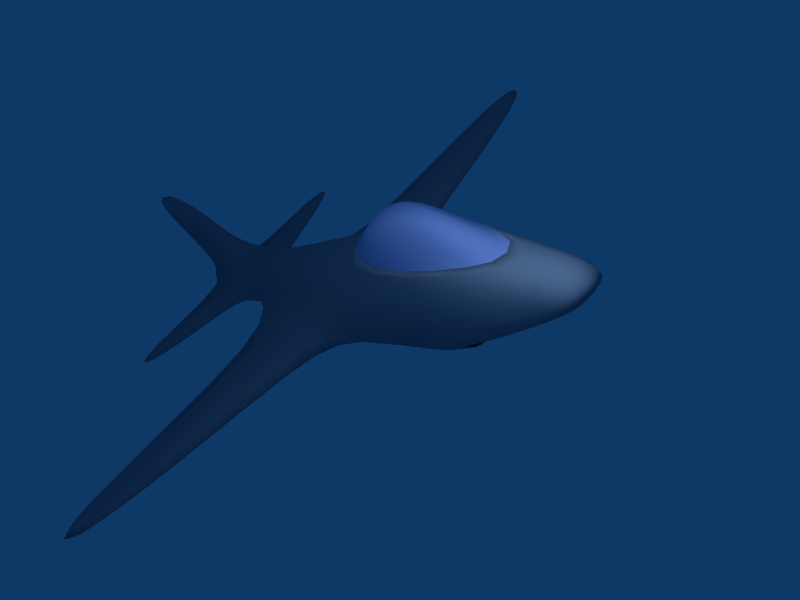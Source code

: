 # Source: jet.blend  (saved by Blender 2.46.0; exported with 4.5.12 LTS)
import bpy
from mathutils import Matrix  # noqa: F401  (used for matrix-valued properties, if any)

bpy.ops.wm.read_factory_settings(use_empty=True)
scene = bpy.context.scene
scene.name = 'Scene'

# ---- collections
col_collection_1 = bpy.data.collections.new('Collection 1'); scene.collection.children.link(col_collection_1)

# ---- materials (node trees are filled in below, after node groups)
mat_bodypaint = bpy.data.materials.new('BodyPaint')
mat_bodypaint.alpha_threshold = 0.0
mat_bodypaint.diffuse_color = (0.502, 0.5373, 0.5961, 1.0)
mat_bodypaint.roughness = 0.5
mat_bodypaint.specular_intensity = 1.266
mat_bodypaint.line_color = (0.0, 0.0, 0.0, 1.0)
mat_material = bpy.data.materials.new('Material')
mat_material.alpha_threshold = 0.0
mat_material.roughness = 0.5
mat_material.line_color = (0.0, 0.0, 0.0, 1.0)
mat_glass = bpy.data.materials.new('Glass')
mat_glass.alpha_threshold = 0.0
mat_glass.diffuse_color = (0.5882, 0.6431, 0.8549, 1.0)
mat_glass.roughness = 0.5
mat_glass.line_color = (0.0, 0.0, 0.0, 0.573)

# ---- material node trees

# ---- world
world_world = bpy.data.worlds.new('World'); scene.world = world_world
world_world.color = (0.05656, 0.2208, 0.4)
world_world.use_sun_shadow = False
world_world.sun_shadow_jitter_overblur = 0.0
world_world.cycles.sampling_method = 'MANUAL'
world_world.cycles.sample_map_resolution = 256

# ---- cameras
cam_camera = bpy.data.cameras.new('Camera')
cam_camera.passepartout_alpha = 0.2
cam_camera.clip_end = 100.0
cam_camera.lens = 35.0
cam_camera.ortho_scale = 7.314
cam_camera.show_passepartout = False
cam_camera.show_safe_areas = True
cam_camera.dof.focus_distance = 0.0
cam_camera.dof.aperture_fstop = 128.0

# ---- lights
light_spot = bpy.data.lights.new('Spot', 'POINT')
light_spot.transmission_factor = 0.0
light_spot.cutoff_distance = 30.0
light_spot.energy = 431.3
light_spot.shadow_buffer_clip_start = 1.001
light_spot.shadow_soft_size = 1.0
light_spot.shadow_maximum_resolution = 0.006
light_spot.use_absolute_resolution = True
light_spot.cycles.use_multiple_importance_sampling = False

# ---- meshes
me_cube = bpy.data.meshes.new('Cube')
me_cube.from_pydata([(9.436, -0.3641, 9.054e-07), (9.268, -0.2139, 9.111e-07), (9.294, -0.346, 0.2369), (9.446, -0.4845, 8.857e-07), (9.095, -0.2137, 0.2344), (9.356, -0.479, 0.2393), (-6.999, -0.04543, -8.881e-07), (-7.006, -0.06305, 0.1714), (-8.398, 0.08822, -1.088e-06), (-5.496, -0.1838, -6.864e-07), (-5.533, -0.2089, 0.1841), (-8.396, 0.08784, 0.1718), (0.0763, -0.6754, -3.051e-08), (0.07312, -0.7273, 0.2293), (-1.917, -0.5022, -2.504e-07), (2.008, -0.84, 1.626e-07), (2.082, -0.8846, 0.291), (-1.966, -0.5458, 0.2066), (-0.4331, 0.7516, 1.169e-07), (-2.084, 0.8212, -7.655e-08), (-0.4422, 0.7086, 0.2801), (1.204, 0.7197, 2.976e-07), (-2.18, 0.7664, 0.2564), (1.284, 0.6692, 0.3349), (6.807, -0.3377, 0.7512), (6.584, -0.1037, 0.7488), (5.572, -0.3454, 0.8833), (6.968, -0.5607, 0.7418), (7.91, -0.3388, 0.5946), (7.711, -0.1536, 0.5926), (5.278, -0.04403, 0.8736), (5.733, -0.6278, 0.8614), (8.039, -0.5185, 0.5934), (-5.139, 1.488, -4.124e-07), (-4.493, 1.174, -3.546e-07), (-5.572, 1.834, -4.415e-07), (-5.273, 1.467, 0.1571), (-4.65, 1.15, 0.1959), (-5.69, 1.782, 0.1456), (-7.23, 1.231, 0.3896), (-7.143, 1.01, 0.4524), (-6.387, 1.299, 0.3887), (-7.337, 1.507, 0.3415), (-8.069, 1.162, 0.3429), (-8.212, 0.9793, 0.3834), (-6.056, 1.009, 0.4766), (-6.631, 1.608, 0.3338), (-8.043, 1.412, 0.3061), (-9.241, 1.072, -1.075e-06), (-9.47, 0.9511, -1.124e-06), (-9.129, 1.076, 0.1603), (-9.102, 1.279, -1.022e-06), (-9.404, 0.9434, 0.17), (-8.984, 1.291, 0.1486), (-9.162, 3.165, -7.018e-07), (-9.071, 3.165, 0.1188), (-7.807, 2.689, 0.2701), (-7.634, 2.26, 0.2873), (-7.261, 2.674, 0.2654), (-7.964, 3.077, 0.2454), (-8.3, 2.706, 0.2448), (-8.258, 2.212, 0.2595), (-7.047, 2.309, 0.2824), (-7.475, 3.003, 0.2398), (-8.329, 3.165, 0.2241), (-6.449, 2.659, -4.637e-07), (-6.166, 2.397, -4.659e-07), (-6.766, 2.911, -4.606e-07), (-6.537, 2.656, 0.1454), (-6.264, 2.382, 0.1485), (-6.836, 2.909, 0.1345), (-8.189, 3.63, -5.046e-07), (-8.67, 3.71, -5.479e-07), (-8.164, 3.568, 0.1325), (-7.657, 3.425, -4.769e-07), (-8.613, 3.631, 0.1242), (-7.668, 3.388, 0.1291), (-5.106, 0.2447, 0.8793), (-4.678, 0.146, 0.7614), (-5.215, 0.4004, 0.8739), (-5.488, 0.2915, 1.107), (-5.205, 0.1063, 0.8609), (-4.718, -0.04295, 0.7293), (-4.756, 0.3642, 0.7494), (-5.594, 0.4329, 1.102), (-5.594, 0.1626, 1.095), (-7.036, 0.6718, 0.7525), (-7.038, 0.7664, 0.6146), (-7.834, 0.674, 0.6933), (-7.085, 0.657, 0.9823), (-6.233, 0.6285, 0.806), (-5.969, 0.6968, 0.67), (-8.088, 0.7759, 0.5393), (-7.725, 0.6499, 0.9283), (-6.446, 0.6278, 1.036), (-7.029, 0.07752, 0.7241), (-7.012, -0.02182, 0.5484), (-6.221, 0.01811, 0.7766), (-7.085, 0.1131, 0.971), (-7.832, 0.1723, 0.6749), (-8.078, 0.1163, 0.4975), (-5.921, -0.1276, 0.6093), (-6.446, 0.0675, 1.022), (-7.725, 0.1951, 0.9207), (-8.946, 0.4897, 0.6151), (-9.317, 0.5271, 0.4728), (-8.841, 0.3905, 0.6189), (-8.683, 0.4786, 0.8463), (-8.841, 0.5759, 0.6208), (-9.255, 0.6436, 0.4667), (-9.255, 0.4012, 0.4655), (-8.577, 0.39, 0.8542), (-8.577, 0.5548, 0.8557), (-8.668, 0.4437, 3.047), (-8.609, 0.3978, 3.048), (-8.609, 0.4858, 3.048), (-7.697, 0.223, 2.534), (-7.431, 0.1861, 1.902), (-7.328, 0.1947, 2.566), (-7.957, 0.262, 3.045), (-6.987, 0.1521, 1.95), (-7.645, 0.2394, 3.128), (-8.233, 0.3017, 3.047), (-7.697, 0.5962, 2.534), (-7.431, 0.6254, 1.904), (-7.957, 0.5598, 3.045), (-7.328, 0.5901, 2.567), (-6.987, 0.6153, 1.953), (-8.233, 0.5472, 3.047), (-7.645, 0.5553, 3.128), (-6.791, 0.3668, 2.64), (-6.322, 0.3506, 2.024), (-6.846, 0.468, 2.624), (-7.246, 0.3781, 3.219), (-6.846, 0.2713, 2.623), (-6.396, 0.2399, 2.016), (-6.396, 0.4687, 2.017), (-7.269, 0.4592, 3.174), (-7.269, 0.3008, 3.174), (-8.344, 0.4158, 4.01), (-8.301, 0.4654, 3.912), (-8.561, 0.4229, 3.881), (-8.301, 0.3564, 3.912), (-8.041, 0.4015, 3.944), (-8.011, 0.457, 3.85), (-8.509, 0.4692, 3.79), (-8.509, 0.3756, 3.79), (-8.011, 0.3418, 3.85), (2.484, -0.4748, 1.271), (3.341, -0.418, 1.088), (2.217, -0.2422, 1.275), (1.774, -0.524, 1.65), (2.42, -0.6891, 1.243), (3.365, -0.6946, 1.056), (3.012, -0.1184, 1.081), (1.572, -0.3354, 1.659), (1.681, -0.6981, 1.625), (-0.4633, 0.1114, 1.148), (-0.4431, 0.3053, 0.8843), (-1.571, 0.1053, 1.09), (-0.5232, -0.04632, 1.574), (0.6569, 0.06789, 1.207), (1.042, 0.257, 0.9644), (-1.924, 0.3212, 0.8265), (-1.382, -0.06118, 1.524), (0.3464, -0.08064, 1.618), (-0.1934, -0.7791, 1.066), (-0.05227, -0.7675, 0.8097), (1.0, -0.8501, 1.132), (-0.3592, -0.7841, 1.49), (-1.394, -0.6546, 1.013), (-1.676, -0.6114, 0.755), (1.588, -0.8756, 0.8989), (0.5432, -0.8368, 1.54), (-1.273, -0.6822, 1.446), (-3.089, -0.1998, 0.9884), (-3.631, -0.07168, 0.7872), (-2.92, -0.3492, 0.9755), (-2.656, -0.3064, 1.414), (-2.956, -0.06026, 1.009), (-3.564, 0.1219, 0.7899), (-3.509, -0.2543, 0.7588), (-2.498, -0.4274, 1.405), (-2.52, -0.1999, 1.439), (-2.141, -0.3998, 4.653), (-2.064, -0.4812, 4.652), (-2.096, -0.3807, 5.948), (-2.065, -0.327, 4.653), (-2.032, -0.4565, 5.857), (-2.032, -0.3155, 5.871), (-1.016, -0.7059, 4.69), (-0.783, -0.7501, 3.358), (-0.5611, -0.7353, 4.691), (-1.225, -0.6448, 5.97), (-1.379, -0.6444, 4.653), (-1.375, -0.6769, 3.332), (-0.2178, -0.7865, 3.387), (-0.8511, -0.668, 5.899), (-1.571, -0.5973, 5.868), (-1.024, -0.2065, 4.739), (-0.8158, -0.1983, 3.423), (-1.379, -0.2239, 4.653), (-1.225, -0.2062, 6.001), (-0.571, -0.2238, 4.737), (-0.2572, -0.2176, 3.449), (-1.376, -0.2158, 3.394), (-1.571, -0.2222, 5.899), (-0.8511, -0.225, 5.93), (0.09985, -0.5126, 4.766), (0.6054, -0.5438, 3.459), (0.02774, -0.387, 4.751), (-0.3531, -0.4703, 6.022), (0.0332, -0.6321, 4.731), (0.5227, -0.6765, 3.441), (0.5008, -0.4018, 3.467), (-0.39, -0.3658, 5.941), (-0.39, -0.5747, 5.927), (-1.52, -0.3698, 7.857), (-1.487, -0.2826, 7.651), (-1.807, -0.3591, 7.635), (-1.487, -0.4695, 7.644), (-1.166, -0.393, 7.66), (-1.149, -0.3058, 7.466), (-1.762, -0.284, 7.442), (-1.762, -0.4476, 7.435), (-1.149, -0.4903, 7.459), (4.057, 0.7706, 5.584e-07), (3.498, 0.7368, 5.216e-07), (4.2, 0.7886, 0.3312), (4.408, 0.9153, 5.876e-07), (3.655, 0.715, 0.3628), (4.535, 0.8574, 0.3212), (6.325, 0.3849, 0.664), (6.327, 0.2639, 0.7033), (7.201, 0.2555, 0.5386), (6.324, 0.4916, 0.6205), (5.416, 0.5261, 0.7084), (5.188, 0.4013, 0.7743), (7.333, 0.1464, 0.5659), (7.091, 0.3583, 0.5025), (5.557, 0.6314, 0.6581), (8.489, 0.07552, 8.656e-07), (8.742, -0.008164, 8.824e-07), (8.241, 0.1666, 8.506e-07), (8.346, 0.09095, 0.2103), (8.585, 0.003024, 0.2217), (8.113, 0.185, 0.1962), (7.052, -0.8826, 0.6896), (7.088, -0.8431, 0.7141), (6.54, -0.9483, 0.7374), (7.468, -0.8535, 0.6039), (7.85, -0.7757, 0.5939), (6.185, -0.9336, 0.7939), (6.886, -0.9266, 0.6273), (8.191, -0.7773, 6.825e-07), (8.885, -0.6896, 7.818e-07), (8.114, -0.7876, 0.26), (7.343, -0.8582, 5.65e-07), (8.77, -0.7013, 0.2508), (7.304, -0.8682, 0.2692), (5.91, -1.104, 0.7164), (5.716, -1.051, 0.7776), (5.74, -1.133, 0.6903), (6.123, -1.101, 0.6812), (6.165, -1.05, 0.6834), (6.073, -1.149, 0.6221), (5.453, -1.156, 4.062e-07), (5.994, -1.206, 4.037e-07), (5.488, -1.164, 0.2756), (4.727, -1.084, 3.812e-07), (6.003, -1.205, 0.2621), (4.82, -1.102, 0.3169), (9.335, -0.5679, 8.576e-07), (9.206, -0.6012, 0.2433), (8.862, -0.4938, 0.4234), (8.775, -0.3433, 0.4208), (8.576, -0.1912, 0.4171), (-9.744, 0.2413, 0.1788), (-9.744, 0.2195, -1.286e-06), (-9.744, 0.4155, 0.353), (-9.744, 0.5462, 0.3748), (-9.744, 0.6769, 0.353), (9.0, -0.09959, 8.985e-07), (8.834, -0.09359, 0.23), (-9.744, 0.8512, 0.1788), (-9.744, 0.873, -1.172e-06), (-8.315, 0.1052, 0.3444), (-7.012, -0.0508, 0.3841), (-5.656, -0.1885, 0.4389), (-8.282, 0.8538, 0.4436), (-7.078, 0.8518, 0.5281), (-5.847, 0.7902, 0.5771), (-3.824, -0.3338, -4.76e-07), (-3.884, -0.3647, 0.1993), (-3.515, 0.9529, -2.461e-07), (-3.669, 0.8959, 0.2372), (-4.147, -0.1499, 0.6964), (-4.191, 0.05218, 0.7363), (-4.208, 0.2842, 0.7232), (-1.929, -0.5695, 0.5327), (0.04349, -0.75, 0.5785), (2.039, -0.8937, 0.6743), (8.038, -0.6714, 0.5921), (7.063, -0.74, 0.7272), (5.892, -0.8407, 0.8257), (-2.205, 0.5529, 0.5948), (-0.4427, 0.5122, 0.6419), (1.314, 0.4648, 0.7274), (7.5, 0.01527, 0.5841), (6.393, 0.1079, 0.7332), (5.075, 0.2227, 0.836), (3.638, -0.9812, 3.071e-07), (3.764, -1.012, 0.3381), (2.593, 0.7175, 4.407e-07), (2.738, 0.6656, 0.3771), (4.482, -0.6843, 0.9627), (4.364, -0.3695, 0.9944), (4.013, -0.03037, 0.9801), (-5.885, 2.123, -4.606e-07), (-5.99, 2.09, 0.1474), (-5.156, 1.036, 0.4072), (-5.686, 1.375, 0.3185), (-6.043, 1.704, 0.272), (-6.835, 1.942, 0.3017), (-7.469, 1.846, 0.3077), (-8.218, 1.672, 0.277), (-9.041, 0.9473, 0.2843), (-8.753, 1.106, 0.262), (-8.631, 1.336, 0.2382), (-8.949, 1.671, 0.138), (-9.054, 1.67, -9.491e-07), (-8.821, 3.165, 0.1805), (-8.94, 3.524, 0.1158), (-9.021, 3.603, -6.085e-07), (-6.558, 2.352, 0.2383), (-6.806, 2.658, 0.2256), (-7.066, 2.93, 0.2041), (-8.51, 3.418, 0.1873), (-8.089, 3.383, 0.2029), (-7.63, 3.255, 0.1973), (-7.156, 3.164, -4.629e-07), (-7.2, 3.15, 0.1258), (-5.127, 0.5638, 0.7126), (-5.575, 0.5395, 0.8482), (-5.914, 0.5555, 1.079), (-5.965, 0.2044, 1.467), (-5.876, 0.3265, 1.478), (-5.965, 0.4581, 1.471), (-5.068, -0.1513, 0.6723), (-5.561, 0.01929, 0.8247), (-5.914, 0.07752, 1.066), (-8.9, 0.7326, 0.4785), (-8.484, 0.6402, 0.6441), (-8.257, 0.6135, 0.8829), (-6.676, 0.6286, 1.403), (-7.21, 0.6461, 1.272), (-7.743, 0.6305, 1.273), (-6.676, 0.1103, 1.396), (-7.21, 0.1499, 1.272), (-7.743, 0.2227, 1.273), (-8.898, 0.2845, 0.4665), (-8.483, 0.2831, 0.6372), (-8.257, 0.2938, 0.8792), (-8.455, 0.5363, 1.275), (-8.543, 0.4695, 1.275), (-8.455, 0.3931, 1.275), (-8.456, 0.3499, 3.049), (-8.618, 0.4741, 3.488), (-8.674, 0.4341, 3.558), (-8.618, 0.3919, 3.488), (-8.456, 0.5213, 3.049), (-6.618, 0.1644, 1.991), (-7.021, 0.2057, 2.592), (-7.387, 0.2478, 3.117), (-8.388, 0.3333, 3.515), (-8.171, 0.3056, 3.619), (-7.89, 0.2879, 3.576), (-8.388, 0.5116, 3.515), (-8.171, 0.5162, 3.619), (-7.89, 0.5109, 3.576), (-6.618, 0.5662, 1.993), (-7.021, 0.5504, 2.593), (-7.387, 0.5247, 3.117), (-7.66, 0.3254, 3.604), (-7.669, 0.3877, 3.68), (-7.66, 0.4522, 3.604), (2.279, 0.1309, 1.039), (1.61, -0.04375, 1.254), (1.09, -0.1738, 1.649), (1.074, -0.7007, 2.319), (1.164, -0.5516, 2.341), (1.019, -0.391, 2.35), (2.857, -0.8725, 0.9914), (1.95, -0.832, 1.196), (1.276, -0.8162, 1.588), (-3.073, 0.2712, 0.794), (-2.468, 0.04844, 1.041), (-2.093, -0.1156, 1.476), (0.05905, -0.179, 2.323), (-0.6363, -0.1541, 2.29), (-1.375, -0.1707, 2.183), (0.1574, -0.8206, 2.25), (-0.5543, -0.7764, 2.211), (-1.373, -0.6907, 2.184), (-2.942, -0.4322, 0.7373), (-2.378, -0.5027, 0.9803), (-2.038, -0.5553, 1.415), (-2.242, -0.2906, 2.184), (-2.354, -0.3789, 2.184), (-2.231, -0.4787, 2.185), (-1.838, -0.5649, 4.652), (-1.853, -0.5322, 5.772), (-1.952, -0.2986, 6.847), (-2.007, -0.3622, 6.998), (-1.952, -0.4385, 6.837), (-1.841, -0.2671, 4.653), (-1.853, -0.2622, 5.797), (0.2494, -0.768, 3.417), (-0.1834, -0.7161, 4.691), (-0.5422, -0.6501, 5.829), (-1.67, -0.5326, 6.844), (-1.388, -0.5663, 7.014), (-1.057, -0.5859, 6.87), (-1.67, -0.2343, 6.862), (-1.388, -0.2231, 7.031), (-1.057, -0.2446, 6.887), (0.2122, -0.2825, 3.465), (-0.1927, -0.2819, 4.728), (-0.5422, -0.2783, 5.854), (-0.7748, -0.5216, 6.885), (-0.7697, -0.4271, 7.047), (-0.7748, -0.3386, 6.894), (4.201, 0.5534, 0.6903), (4.649, 0.6653, 0.6159), (4.919, 0.7595, 0.5726), (8.116, 0.05679, 0.3946), (7.916, 0.1527, 0.3735), (7.729, 0.25, 0.3468), (8.425, -0.7292, 0.4379), (7.875, -0.8128, 0.452), (7.161, -0.892, 0.4694), (6.418, -0.9461, 0.2785), (6.417, -0.9358, 4.384e-07), (6.365, -0.9929, 0.6564), (6.43, -1.09, 0.6043), (6.435, -1.152, 0.5593), (6.441, -1.234, 0.2627), (6.442, -1.244, 3.874e-07), (5.079, -1.104, 0.6449), (5.587, -1.157, 0.5497), (6.029, -1.186, 0.4884), (8.768, -0.6275, 0.4281), (-9.744, 0.3066, 0.2877), (8.333, -0.05277, 0.4094), (-9.744, 0.7858, 0.2877), (-4.041, -0.3313, 0.5557), (-4.241, 0.613, 0.6035), (4.356, -0.9944, 0.8423), (3.324, 0.377, 0.8616), (-6.307, 2.028, 0.251), (-8.632, 1.671, 0.2178), (-8.774, 3.37, 0.163), (-7.289, 3.115, 0.1783), (-6.231, 0.1222, 1.44), (-6.231, 0.5689, 1.446), (-8.188, 0.5909, 1.274), (-8.188, 0.3099, 1.274), (-8.5, 0.5029, 3.345), (-8.5, 0.3583, 3.345), (-7.647, 0.2847, 3.448), (-7.647, 0.4977, 3.448), (0.741, -0.8024, 2.288), (0.648, -0.2548, 2.345), (-1.899, -0.2193, 2.183), (-1.871, -0.5845, 2.185), (-1.837, -0.2621, 6.534), (-1.837, -0.5013, 6.517), (-0.7896, -0.5886, 6.561), (-0.7896, -0.2832, 6.578), (6.421, -0.9769, 0.4678), (6.439, -1.203, 0.4441), (1.555e-14, 2.98e-08, -1.632e-07), (-8.218, 1.658, 1.429e-05), (-8.329, 3.151, 1.199e-05), (-8.258, 2.199, 1.354e-05), (-8.3, 2.692, 1.291e-05), (9.36, -0.2804, 9.09e-05), (9.137, -0.1518, 3.549e-05), (9.373, -0.3489, 0.1276), (9.049, -0.3324, 0.3506), (9.199, -0.2752, 0.2422), (9.186, -0.2061, 0.1229), (8.966, -0.1503, 0.2348), (8.842, -0.1908, 0.338), (9.453, -0.4221, 0.0001092), (9.402, -0.5327, 8.622e-05), (9.41, -0.4845, 0.1313), (9.333, -0.4129, 0.2476), (9.128, -0.4915, 0.3563), (9.29, -0.5469, 0.2515), (9.117, -0.6454, 3.565e-05), (8.828, -0.6992, 0.1256), (8.993, -0.6642, 0.2529), (9.275, -0.593, 0.1261), (8.993, -0.6264, 0.3452), (8.817, -0.5638, 0.4338), (8.82, -0.4181, 0.428), (8.676, -0.266, 0.4224), (8.92, -0.08987, 0.1187), (9.286, -0.2707, 0.1315), (8.949, -0.259, 0.3502), (9.055, -0.1437, 0.1232), (8.904, -0.1706, 0.2864), (9.403, -0.4154, 0.1383), (9.354, -0.5476, 0.1368), (9.096, -0.4111, 0.3635), (9.067, -0.5682, 0.3604), (9.058, -0.6612, 0.1301), (8.993, -0.6453, 0.299), (6.351, -0.8215, 0.4678), (6.295, -0.8375, 0.6564), (6.348, -0.7804, 4.384e-07), (6.348, -0.7907, 0.2785), (7.092, -0.7367, 0.4694), (7.805, -0.6574, 0.452), (7.235, -0.7129, 0.2692), (7.273, -0.7028, 5.65e-07), (8.044, -0.6322, 0.26), (8.121, -0.6219, 6.825e-07), (6.816, -0.7713, 0.6273), (7.398, -0.6981, 0.6039)], [], [(6, 9, 10, 7), (7, 10, 288, 287), (9, 292, 293, 10), (10, 293, 455, 288), (6, 7, 11, 8), (8, 11, 277, 278), (7, 287, 286, 11), (11, 286, 452, 277), (12, 15, 16, 13), (13, 16, 301, 300), (15, 311, 312, 16), (16, 312, 457, 301), (12, 13, 17, 14), (14, 17, 293, 292), (13, 300, 299, 17), (17, 299, 455, 293), (18, 19, 22, 20), (20, 22, 305, 306), (19, 294, 295, 22), (22, 295, 456, 305), (18, 20, 23, 21), (21, 23, 314, 313), (20, 306, 307, 23), (23, 307, 458, 314), (24, 28, 29, 25), (25, 29, 308, 309), (29, 276, 453, 308), (24, 25, 30, 26), (26, 30, 317, 316), (25, 309, 310, 30), (30, 310, 458, 317), (24, 26, 31, 27), (27, 31, 304, 303), (26, 316, 315, 31), (31, 315, 457, 304), (24, 27, 32, 28), (27, 303, 302, 32), (33, 36, 37, 34), (34, 37, 295, 294), (36, 321, 320, 37), (37, 320, 456, 295), (33, 35, 38, 36), (36, 38, 322, 321), (35, 318, 319, 38), (38, 319, 459, 322), (39, 43, 44, 40), (40, 44, 289, 290), (43, 327, 326, 44), (44, 326, 454, 289), (39, 40, 45, 41), (41, 45, 320, 321), (40, 290, 291, 45), (45, 291, 456, 320), (39, 41, 46, 42), (42, 46, 323, 324), (41, 321, 322, 46), (46, 322, 459, 323), (39, 42, 47, 43), (43, 47, 328, 327), (42, 324, 325, 47), (47, 325, 460, 328), (48, 49, 52, 50), (50, 52, 326, 327), (49, 285, 284, 52), (52, 284, 454, 326), (48, 50, 53, 51), (51, 53, 329, 330), (50, 327, 328, 53), (53, 328, 460, 329), (54, 55, 332, 333), (55, 331, 461, 332), (56, 60, 61, 57), (57, 61, 325, 324), (56, 57, 62, 58), (58, 62, 334, 335), (57, 324, 323, 62), (62, 323, 459, 334), (56, 58, 63, 59), (59, 63, 339, 338), (58, 335, 336, 63), (63, 336, 462, 339), (56, 59, 64, 60), (59, 338, 337, 64), (64, 337, 461, 331), (65, 68, 69, 66), (66, 69, 319, 318), (68, 335, 334, 69), (69, 334, 459, 319), (65, 67, 70, 68), (68, 70, 336, 335), (67, 340, 341, 70), (70, 341, 462, 336), (71, 72, 75, 73), (73, 75, 337, 338), (72, 333, 332, 75), (75, 332, 461, 337), (71, 73, 76, 74), (74, 76, 341, 340), (73, 338, 339, 76), (76, 339, 462, 341), (77, 81, 82, 78), (78, 82, 296, 297), (81, 349, 348, 82), (82, 348, 455, 296), (77, 78, 83, 79), (79, 83, 342, 343), (78, 297, 298, 83), (83, 298, 456, 342), (77, 79, 84, 80), (80, 84, 347, 346), (79, 343, 344, 84), (84, 344, 464, 347), (77, 80, 85, 81), (81, 85, 350, 349), (80, 346, 345, 85), (85, 345, 463, 350), (86, 90, 91, 87), (87, 91, 291, 290), (90, 343, 342, 91), (91, 342, 456, 291), (86, 87, 92, 88), (88, 92, 351, 352), (87, 290, 289, 92), (92, 289, 454, 351), (86, 88, 93, 89), (89, 93, 356, 355), (88, 352, 353, 93), (93, 353, 465, 356), (86, 89, 94, 90), (90, 94, 344, 343), (89, 355, 354, 94), (94, 354, 464, 344), (95, 99, 100, 96), (96, 100, 286, 287), (99, 361, 360, 100), (100, 360, 452, 286), (95, 96, 101, 97), (97, 101, 348, 349), (96, 287, 288, 101), (101, 288, 455, 348), (95, 97, 102, 98), (98, 102, 357, 358), (97, 349, 350, 102), (102, 350, 463, 357), (95, 98, 103, 99), (99, 103, 362, 361), (98, 358, 359, 103), (103, 359, 466, 362), (104, 108, 109, 105), (105, 109, 281, 280), (108, 352, 351, 109), (109, 351, 454, 281), (104, 105, 110, 106), (106, 110, 360, 361), (105, 280, 279, 110), (110, 279, 452, 360), (104, 106, 111, 107), (107, 111, 365, 364), (106, 361, 362, 111), (111, 362, 466, 365), (104, 107, 112, 108), (108, 112, 353, 352), (107, 364, 363, 112), (112, 363, 465, 353), (113, 114, 369, 368), (114, 366, 468, 369), (113, 368, 367, 115), (115, 367, 467, 370), (116, 117, 120, 118), (118, 120, 371, 372), (117, 358, 357, 120), (120, 357, 463, 371), (116, 118, 121, 119), (119, 121, 376, 375), (118, 372, 373, 121), (121, 373, 469, 376), (119, 375, 374, 122), (122, 374, 468, 366), (123, 126, 127, 124), (124, 127, 354, 355), (126, 381, 380, 127), (127, 380, 464, 354), (125, 128, 377, 378), (128, 370, 467, 377), (123, 125, 129, 126), (126, 129, 382, 381), (125, 378, 379, 129), (129, 379, 470, 382), (130, 134, 135, 131), (131, 135, 345, 346), (134, 372, 371, 135), (135, 371, 463, 345), (130, 131, 136, 132), (132, 136, 380, 381), (131, 346, 347, 136), (136, 347, 464, 380), (130, 132, 137, 133), (133, 137, 385, 384), (132, 381, 382, 137), (137, 382, 470, 385), (130, 133, 138, 134), (134, 138, 373, 372), (133, 384, 383, 138), (138, 383, 469, 373), (139, 143, 144, 140), (140, 144, 379, 378), (143, 384, 385, 144), (144, 385, 470, 379), (139, 140, 145, 141), (141, 145, 367, 368), (140, 378, 377, 145), (145, 377, 467, 367), (139, 141, 146, 142), (142, 146, 374, 375), (141, 368, 369, 146), (146, 369, 468, 374), (139, 142, 147, 143), (143, 147, 383, 384), (142, 375, 376, 147), (147, 376, 469, 383), (148, 152, 153, 149), (149, 153, 315, 316), (152, 393, 392, 153), (153, 392, 457, 315), (148, 149, 154, 150), (150, 154, 386, 387), (149, 316, 317, 154), (154, 317, 458, 386), (148, 150, 155, 151), (151, 155, 391, 390), (150, 387, 388, 155), (155, 388, 472, 391), (148, 151, 156, 152), (152, 156, 394, 393), (151, 390, 389, 156), (156, 389, 471, 394), (157, 161, 162, 158), (158, 162, 307, 306), (161, 387, 386, 162), (162, 386, 458, 307), (157, 158, 163, 159), (159, 163, 395, 396), (158, 306, 305, 163), (163, 305, 456, 395), (157, 159, 164, 160), (160, 164, 400, 399), (159, 396, 397, 164), (164, 397, 473, 400), (157, 160, 165, 161), (161, 165, 388, 387), (160, 399, 398, 165), (165, 398, 472, 388), (166, 170, 171, 167), (167, 171, 299, 300), (170, 405, 404, 171), (171, 404, 455, 299), (166, 167, 172, 168), (168, 172, 392, 393), (167, 300, 301, 172), (172, 301, 457, 392), (166, 168, 173, 169), (169, 173, 401, 402), (168, 393, 394, 173), (173, 394, 471, 401), (166, 169, 174, 170), (170, 174, 406, 405), (169, 402, 403, 174), (174, 403, 474, 406), (175, 179, 180, 176), (176, 180, 298, 297), (179, 396, 395, 180), (180, 395, 456, 298), (175, 176, 181, 177), (177, 181, 404, 405), (176, 297, 296, 181), (181, 296, 455, 404), (175, 177, 182, 178), (178, 182, 409, 408), (177, 405, 406, 182), (182, 406, 474, 409), (175, 178, 183, 179), (179, 183, 397, 396), (178, 408, 407, 183), (183, 407, 473, 397), (184, 185, 188, 186), (186, 188, 414, 413), (185, 410, 411, 188), (188, 411, 476, 414), (184, 186, 189, 187), (187, 189, 416, 415), (186, 413, 412, 189), (189, 412, 475, 416), (190, 194, 195, 191), (191, 195, 403, 402), (190, 191, 196, 192), (192, 196, 417, 418), (191, 402, 401, 196), (196, 401, 471, 417), (190, 192, 197, 193), (193, 197, 422, 421), (192, 418, 419, 197), (197, 419, 477, 422), (190, 193, 198, 194), (194, 198, 411, 410), (193, 421, 420, 198), (198, 420, 476, 411), (199, 203, 204, 200), (200, 204, 398, 399), (203, 427, 426, 204), (204, 426, 472, 398), (199, 200, 205, 201), (200, 399, 400, 205), (199, 201, 206, 202), (202, 206, 423, 424), (201, 415, 416, 206), (206, 416, 475, 423), (199, 202, 207, 203), (203, 207, 428, 427), (202, 424, 425, 207), (207, 425, 478, 428), (208, 212, 213, 209), (209, 213, 389, 390), (212, 418, 417, 213), (213, 417, 471, 389), (208, 209, 214, 210), (210, 214, 426, 427), (209, 390, 391, 214), (214, 391, 472, 426), (208, 210, 215, 211), (211, 215, 431, 430), (210, 427, 428, 215), (215, 428, 478, 431), (208, 211, 216, 212), (212, 216, 419, 418), (211, 430, 429, 216), (216, 429, 477, 419), (217, 221, 222, 218), (218, 222, 425, 424), (221, 430, 431, 222), (222, 431, 478, 425), (217, 218, 223, 219), (219, 223, 412, 413), (218, 424, 423, 223), (223, 423, 475, 412), (217, 219, 224, 220), (220, 224, 420, 421), (219, 413, 414, 224), (224, 414, 476, 420), (217, 220, 225, 221), (221, 225, 429, 430), (220, 421, 422, 225), (225, 422, 477, 429), (226, 227, 230, 228), (228, 230, 432, 433), (227, 313, 314, 230), (230, 314, 458, 432), (226, 228, 231, 229), (228, 433, 434, 231), (232, 236, 237, 233), (233, 237, 310, 309), (236, 433, 432, 237), (237, 432, 458, 310), (232, 233, 238, 234), (234, 238, 435, 436), (233, 309, 308, 238), (238, 308, 453, 435), (232, 234, 239, 235), (234, 436, 437, 239), (232, 235, 240, 236), (236, 240, 434, 433), (241, 244, 245, 242), (244, 436, 435, 245), (245, 435, 453, 283), (241, 243, 246, 244), (244, 246, 437, 436), (247, 250, 251, 248), (248, 251, 302, 303), (250, 439, 438, 251), (251, 438, 451, 302), (247, 248, 252, 249), (249, 252, 261), (248, 303, 304, 252), (252, 304, 457, 261), (247, 249, 253, 250), (250, 253, 440, 439), (249, 261, 443, 253), (253, 443, 479, 440), (256, 258, 438, 439), (254, 256, 259, 257), (257, 259, 441, 442), (256, 439, 440, 259), (259, 440, 479, 441), (260, 263, 264, 261), (261, 264, 443), (263, 444, 443, 264), (260, 261, 262), (262, 261, 448, 449), (261, 457, 448), (260, 262, 265, 263), (263, 265, 445, 444), (262, 449, 450, 265), (265, 450, 480, 445), (266, 267, 270, 268), (268, 270, 450, 449), (267, 447, 446, 270), (270, 446, 480, 450), (266, 268, 271, 269), (269, 271, 312, 311), (268, 449, 448, 271), (271, 448, 457, 312), (441, 481, 442), (441, 479, 481), (443, 481, 479), (443, 444, 481), (444, 445, 481), (445, 480, 481), (446, 481, 480), (446, 447, 481), (284, 285, 481), (284, 481, 454), (281, 454, 481), (280, 281, 481), (279, 280, 481), (279, 481, 452), (277, 452, 481), (277, 481, 278), (407, 408, 409), (407, 409, 474, 473), (400, 473, 474, 403), (195, 205, 400, 403), (194, 201, 205, 195), (194, 410, 415, 201), (185, 187, 415, 410), (184, 187, 185), (113, 115, 114), (114, 115, 370, 366), (122, 366, 370, 128), (119, 122, 128, 125), (116, 119, 125, 123), (116, 123, 124, 117), (117, 124, 355, 358), (355, 356, 359, 358), (356, 465, 466, 359), (363, 365, 466, 465), (363, 364, 365), (60, 64, 483, 485), (60, 485, 484, 61), (61, 484, 482, 325), (325, 482, 460), (329, 460, 482), (329, 482, 330), (54, 483, 55), (55, 483, 331), (64, 331, 483), (486, 1, 491, 509), (0, 486, 509, 488), (509, 491, 4, 490), (488, 509, 490, 2), (490, 4, 493, 510), (2, 490, 510, 489), (510, 493, 276, 507), (489, 510, 507, 275), (487, 282, 508, 511), (1, 487, 511, 491), (511, 508, 283, 492), (491, 511, 492, 4), (4, 492, 512, 493), (276, 493, 512, 453), (453, 512, 492, 283), (488, 2, 497, 513), (0, 488, 513, 494), (513, 497, 5, 496), (494, 513, 496, 3), (496, 5, 499, 514), (3, 496, 514, 495), (514, 499, 273, 503), (495, 514, 503, 272), (489, 275, 506, 515), (2, 489, 515, 497), (515, 506, 274, 498), (497, 515, 498, 5), (498, 274, 505, 516), (5, 498, 516, 499), (516, 505, 451, 504), (499, 516, 504, 273), (507, 29, 28), (275, 507, 28), (507, 276, 29), (506, 28, 32), (274, 506, 32), (506, 275, 28), (505, 32, 302), (451, 505, 302), (505, 274, 32), (508, 242, 245), (283, 508, 245), (508, 282, 242), (501, 256, 254), (255, 501, 254), (501, 258, 256), (500, 272, 503, 517), (255, 500, 517, 501), (517, 503, 273, 502), (501, 517, 502, 258), (273, 504, 518, 502), (258, 502, 518, 438), (438, 518, 504, 451), (525, 522, 519, 523), (527, 525, 523, 524), (526, 521, 522, 525), (528, 526, 525, 527), (529, 523, 519, 520), (530, 524, 523, 529), (229, 231, 522, 521), (231, 434, 519, 522), (243, 528, 527, 246), (246, 527, 524, 437), (239, 437, 524, 530), (235, 239, 530, 529), (235, 529, 520, 240), (434, 520, 519), (240, 520, 434)])
me_cube.polygons.foreach_set('use_smooth', [True] * 522)
_uv = me_cube.uv_layers.new(name='UVTex')
_uv.uv.foreach_set('vector', [0.0, 0.0, 1.0, 0.0, 1.0, 1.0, 0.0, 1.0, 0.0, 0.0, 1.0, 0.0, 1.0, 1.0, 0.0, 1.0, 0.0, 0.0, 1.0, 0.0, 1.0, 1.0, 0.0, 1.0, 0.0, 0.0, 1.0, 0.0, 1.0, 1.0, 0.0, 1.0, 0.0, 0.0, 1.0, 0.0, 1.0, 1.0, 0.0, 1.0, 0.0, 0.0, 1.0, 0.0, 1.0, 1.0, 0.0, 1.0, 0.0, 0.0, 1.0, 0.0, 1.0, 1.0, 0.0, 1.0, 0.0, 0.0, 1.0, 0.0, 1.0, 1.0, 0.0, 1.0, 0.0, 0.0, 1.0, 0.0, 1.0, 1.0, 0.0, 1.0, 0.0, 0.0, 1.0, 0.0, 1.0, 1.0, 0.0, 1.0, 0.0, 0.0, 1.0, 0.0, 1.0, 1.0, 0.0, 1.0, 0.0, 0.0, 1.0, 0.0, 1.0, 1.0, 0.0, 1.0, 0.0, 0.0, 1.0, 0.0, 1.0, 1.0, 0.0, 1.0, 0.0, 0.0, 1.0, 0.0, 1.0, 1.0, 0.0, 1.0, 0.0, 0.0, 1.0, 0.0, 1.0, 1.0, 0.0, 1.0, 0.0, 0.0, 1.0, 0.0, 1.0, 1.0, 0.0, 1.0, 0.0, 0.0, 1.0, 0.0, 1.0, 1.0, 0.0, 1.0, 0.0, 0.0, 1.0, 0.0, 1.0, 1.0, 0.0, 1.0, 0.0, 0.0, 1.0, 0.0, 1.0, 1.0, 0.0, 1.0, 0.0, 0.0, 1.0, 0.0, 1.0, 1.0, 0.0, 1.0, 0.0, 0.0, 1.0, 0.0, 1.0, 1.0, 0.0, 1.0, 0.0, 0.0, 1.0, 0.0, 1.0, 1.0, 0.0, 1.0, 0.0, 0.0, 1.0, 0.0, 1.0, 1.0, 0.0, 1.0, 0.0, 0.0, 1.0, 0.0, 1.0, 1.0, 0.0, 1.0, 0.0, 0.0, 1.0, 0.0, 1.0, 1.0, 0.0, 1.0, 0.0, 0.0, 1.0, 0.0, 1.0, 1.0, 0.0, 1.0, 0.0, 0.0, 1.0, 0.0, 1.0, 1.0, 0.0, 1.0, 0.0, 0.0, 1.0, 0.0, 1.0, 1.0, 0.0, 1.0, 0.0, 0.0, 1.0, 0.0, 1.0, 1.0, 0.0, 1.0, 0.0, 0.0, 1.0, 0.0, 1.0, 1.0, 0.0, 1.0, 0.0, 0.0, 1.0, 0.0, 1.0, 1.0, 0.0, 1.0, 0.0, 0.0, 1.0, 0.0, 1.0, 1.0, 0.0, 1.0, 0.0, 0.0, 1.0, 0.0, 1.0, 1.0, 0.0, 1.0, 0.0, 0.0, 1.0, 0.0, 1.0, 1.0, 0.0, 1.0, 0.0, 0.0, 1.0, 0.0, 1.0, 1.0, 0.0, 1.0, 0.0, 0.0, 1.0, 0.0, 1.0, 1.0, 0.0, 1.0, 0.0, 0.0, 1.0, 0.0, 1.0, 1.0, 0.0, 1.0, 0.0, 0.0, 1.0, 0.0, 1.0, 1.0, 0.0, 1.0, 0.0, 0.0, 1.0, 0.0, 1.0, 1.0, 0.0, 1.0, 0.0, 0.0, 1.0, 0.0, 1.0, 1.0, 0.0, 1.0, 0.0, 0.0, 1.0, 0.0, 1.0, 1.0, 0.0, 1.0, 0.0, 0.0, 1.0, 0.0, 1.0, 1.0, 0.0, 1.0, 0.0, 0.0, 1.0, 0.0, 1.0, 1.0, 0.0, 1.0, 0.0, 0.0, 1.0, 0.0, 1.0, 1.0, 0.0, 1.0, 0.0, 0.0, 1.0, 0.0, 1.0, 1.0, 0.0, 1.0, 0.0, 0.0, 1.0, 0.0, 1.0, 1.0, 0.0, 1.0, 0.0, 0.0, 1.0, 0.0, 1.0, 1.0, 0.0, 1.0, 0.0, 0.0, 1.0, 0.0, 1.0, 1.0, 0.0, 1.0, 0.0, 0.0, 1.0, 0.0, 1.0, 1.0, 0.0, 1.0, 0.0, 0.0, 1.0, 0.0, 1.0, 1.0, 0.0, 1.0, 0.0, 0.0, 1.0, 0.0, 1.0, 1.0, 0.0, 1.0, 0.0, 0.0, 1.0, 0.0, 1.0, 1.0, 0.0, 1.0, 0.0, 0.0, 1.0, 0.0, 1.0, 1.0, 0.0, 1.0, 0.2323, -1.761e-05, 0.7991, 0.02161, 0.6443, 0.2388, 0.1685, 0.1901, 0.1685, 0.1901, 0.6443, 0.2388, 0.5163, 0.4696, 0.08901, 0.4221, 0.7991, 0.02161, 1.272, 0.06005, 1.042, 0.2926, 0.6443, 0.2388, 0.6443, 0.2388, 1.042, 0.2926, 0.8736, 0.5164, 0.5163, 0.4696, 0.0, 0.0, 1.0, 0.0, 1.0, 1.0, 0.0, 1.0, 0.0, 0.0, 1.0, 0.0, 1.0, 1.0, 0.0, 1.0, 0.0, 0.0, 1.0, 0.0, 1.0, 1.0, 0.0, 1.0, 0.0, 0.0, 1.0, 0.0, 1.0, 1.0, 0.0, 1.0, 0.0, 0.0, 1.0, 0.0, 1.0, 1.0, 0.0, 1.0, 0.0, 0.0, 1.0, 0.0, 1.0, 1.0, 0.0, 1.0, 0.0, 0.0, 1.0, 0.0, 1.0, 1.0, 0.0, 1.0, 0.0, 0.0, 1.0, 0.0, 1.0, 1.0, 0.0, 1.0, 0.0, 0.0, 1.0, 0.0, 1.0, 1.0, 0.0, 1.0, 0.0, 0.0, 1.0, 0.0, 1.0, 1.0, 0.0, 1.0, 0.0, 0.0, 1.0, 0.0, 1.0, 1.0, 0.0, 1.0, 0.0, 0.0, 1.0, 0.0, 1.0, 1.0, 0.0, 1.0, 0.0, 0.0, 1.0, 0.0, 1.0, 1.0, 0.0, 1.0, 0.0, 0.0, 1.0, 0.0, 1.0, 1.0, 0.0, 1.0, 0.0, 0.0, 1.0, 0.0, 1.0, 1.0, 0.0, 1.0, 0.0, 0.0, 1.0, 0.0, 1.0, 1.0, 0.0, 1.0, -0.1149, 0.9954, -0.01034, 0.7033, 0.3841, 0.721, 0.2498, 0.971, 0.2498, 0.971, 0.3841, 0.721, 0.714, 0.7395, 0.5553, 0.9511, -0.01034, 0.7033, 0.08901, 0.4221, 0.5163, 0.4696, 0.3841, 0.721, 0.3841, 0.721, 0.5163, 0.4696, 0.8736, 0.5164, 0.714, 0.7395, 0.0, 0.0, 1.0, 0.0, 1.0, 1.0, 0.0, 1.0, 0.0, 0.0, 1.0, 0.0, 1.0, 1.0, 0.0, 1.0, 0.0, 0.0, 1.0, 0.0, 1.0, 1.0, 0.0, 1.0, 0.0, 0.0, 1.0, 0.0, 1.0, 1.0, 0.0, 1.0, 0.0, 0.0, 1.0, 0.0, 1.0, 1.0, 0.0, 1.0, 0.0, 0.0, 1.0, 0.0, 1.0, 1.0, 0.0, 1.0, 0.0, 0.0, 1.0, 0.0, 1.0, 1.0, 0.0, 1.0, 0.0, 0.0, 1.0, 0.0, 1.0, 1.0, 0.0, 1.0, 0.0, 0.0, 1.0, 0.0, 1.0, 1.0, 0.0, 1.0, 0.0, 0.0, 1.0, 0.0, 1.0, 1.0, 0.0, 1.0, 0.0, 0.0, 1.0, 0.0, 1.0, 1.0, 0.0, 1.0, 0.0, 0.0, 1.0, 0.0, 1.0, 1.0, 0.0, 1.0, 0.0, 0.0, 1.0, 0.0, 1.0, 1.0, 0.0, 1.0, 0.0, 0.0, 1.0, 0.0, 1.0, 1.0, 0.0, 1.0, 0.0, 0.0, 1.0, 0.0, 1.0, 1.0, 0.0, 1.0, 0.0, 0.0, 1.0, 0.0, 1.0, 1.0, 0.0, 1.0, 0.0, 0.0, 1.0, 0.0, 1.0, 1.0, 0.0, 1.0, 0.0, 0.0, 1.0, 0.0, 1.0, 1.0, 0.0, 1.0, 0.0, 0.0, 1.0, 0.0, 1.0, 1.0, 0.0, 1.0, 0.0, 0.0, 1.0, 0.0, 1.0, 1.0, 0.0, 1.0, 0.0, 0.0, 1.0, 0.0, 1.0, 1.0, 0.0, 1.0, 0.0, 0.0, 1.0, 0.0, 1.0, 1.0, 0.0, 1.0, 0.0, 0.0, 1.0, 0.0, 1.0, 1.0, 0.0, 1.0, 0.0, 0.0, 1.0, 0.0, 1.0, 1.0, 0.0, 1.0, 0.0, 0.0, 1.0, 0.0, 1.0, 1.0, 0.0, 1.0, 0.0, 0.0, 1.0, 0.0, 1.0, 1.0, 0.0, 1.0, 0.0, 0.0, 1.0, 0.0, 1.0, 1.0, 0.0, 1.0, 0.0, 0.0, 1.0, 0.0, 1.0, 1.0, 0.0, 1.0, 0.0, 0.0, 1.0, 0.0, 1.0, 1.0, 0.0, 1.0, 0.0, 0.0, 1.0, 0.0, 1.0, 1.0, 0.0, 1.0, 0.0, 0.0, 1.0, 0.0, 1.0, 1.0, 0.0, 1.0, 0.0, 0.0, 1.0, 0.0, 1.0, 1.0, 0.0, 1.0, 0.0, 0.0, 1.0, 0.0, 1.0, 1.0, 0.0, 1.0, 0.0, 0.0, 1.0, 0.0, 1.0, 1.0, 0.0, 1.0, 0.0, 0.0, 1.0, 0.0, 1.0, 1.0, 0.0, 1.0, 0.0, 0.0, 1.0, 0.0, 1.0, 1.0, 0.0, 1.0, 0.0, 0.0, 1.0, 0.0, 1.0, 1.0, 0.0, 1.0, 0.0, 0.0, 1.0, 0.0, 1.0, 1.0, 0.0, 1.0, 0.0, 0.0, 1.0, 0.0, 1.0, 1.0, 0.0, 1.0, 0.0, 0.0, 1.0, 0.0, 1.0, 1.0, 0.0, 1.0, 0.0, 0.0, 1.0, 0.0, 1.0, 1.0, 0.0, 1.0, 0.0, 0.0, 1.0, 0.0, 1.0, 1.0, 0.0, 1.0, 0.0, 0.0, 1.0, 0.0, 1.0, 1.0, 0.0, 1.0, 0.0, 0.0, 1.0, 0.0, 1.0, 1.0, 0.0, 1.0, 0.0, 0.0, 1.0, 0.0, 1.0, 1.0, 0.0, 1.0, 0.0, 0.0, 1.0, 0.0, 1.0, 1.0, 0.0, 1.0, 0.0, 0.0, 1.0, 0.0, 1.0, 1.0, 0.0, 1.0, 0.0, 0.0, 1.0, 0.0, 1.0, 1.0, 0.0, 1.0, 0.0, 0.0, 1.0, 0.0, 1.0, 1.0, 0.0, 1.0, 0.0, 0.0, 1.0, 0.0, 1.0, 1.0, 0.0, 1.0, 0.0, 0.0, 1.0, 0.0, 1.0, 1.0, 0.0, 1.0, 0.0, 0.0, 1.0, 0.0, 1.0, 1.0, 0.0, 1.0, 0.0, 0.0, 1.0, 0.0, 1.0, 1.0, 0.0, 1.0, 0.0, 0.0, 1.0, 0.0, 1.0, 1.0, 0.0, 1.0, 0.0, 0.0, 1.0, 0.0, 1.0, 1.0, 0.0, 1.0, 0.0, 0.0, 1.0, 0.0, 1.0, 1.0, 0.0, 1.0, 0.0, 0.0, 1.0, 0.0, 1.0, 1.0, 0.0, 1.0, 0.0, 0.0, 1.0, 0.0, 1.0, 1.0, 0.0, 1.0, 0.0, 0.0, 1.0, 0.0, 1.0, 1.0, 0.0, 1.0, 0.0, 0.0, 1.0, 0.0, 1.0, 1.0, 0.0, 1.0, 0.0, 0.0, 1.0, 0.0, 1.0, 1.0, 0.0, 1.0, 0.0, 0.0, 1.0, 0.0, 1.0, 1.0, 0.0, 1.0, 0.0, 0.0, 1.0, 0.0, 1.0, 1.0, 0.0, 1.0, 0.0, 0.0, 1.0, 0.0, 1.0, 1.0, 0.0, 1.0, 0.0, 0.0, 1.0, 0.0, 1.0, 1.0, 0.0, 1.0, 0.0, 0.0, 1.0, 0.0, 1.0, 1.0, 0.0, 1.0, 0.0, 0.0, 1.0, 0.0, 1.0, 1.0, 0.0, 1.0, 0.0, 0.0, 1.0, 0.0, 1.0, 1.0, 0.0, 1.0, 0.0, 0.0, 1.0, 0.0, 1.0, 1.0, 0.0, 1.0, 0.0, 0.0, 1.0, 0.0, 1.0, 1.0, 0.0, 1.0, 0.0, 0.0, 1.0, 0.0, 1.0, 1.0, 0.0, 1.0, 0.0, 0.0, 1.0, 0.0, 1.0, 1.0, 0.0, 1.0, 0.0, 0.0, 1.0, 0.0, 1.0, 1.0, 0.0, 1.0, 0.0, 0.0, 1.0, 0.0, 1.0, 1.0, 0.0, 1.0, 0.0, 0.0, 1.0, 0.0, 1.0, 1.0, 0.0, 1.0, 0.0, 0.0, 1.0, 0.0, 1.0, 1.0, 0.0, 1.0, 0.0, 0.0, 1.0, 0.0, 1.0, 1.0, 0.0, 1.0, 0.0, 0.0, 1.0, 0.0, 1.0, 1.0, 0.0, 1.0, 0.0, 0.0, 1.0, 0.0, 1.0, 1.0, 0.0, 1.0, 0.0, 0.0, 1.0, 0.0, 1.0, 1.0, 0.0, 1.0, 0.0, 0.0, 1.0, 0.0, 1.0, 1.0, 0.0, 1.0, 0.0, 0.0, 1.0, 0.0, 1.0, 1.0, 0.0, 1.0, 0.0, 0.0, 1.0, 0.0, 1.0, 1.0, 0.0, 1.0, 0.0, 0.0, 1.0, 0.0, 1.0, 1.0, 0.0, 1.0, 0.0, 0.0, 1.0, 0.0, 1.0, 1.0, 0.0, 1.0, 0.0, 0.0, 1.0, 0.0, 1.0, 1.0, 0.0, 1.0, 0.0, 0.0, 1.0, 0.0, 1.0, 1.0, 0.0, 1.0, 0.0, 0.0, 1.0, 0.0, 1.0, 1.0, 0.0, 1.0, 0.0, 0.0, 1.0, 0.0, 1.0, 1.0, 0.0, 1.0, 0.0, 0.0, 1.0, 0.0, 1.0, 1.0, 0.0, 1.0, 0.0, 0.0, 1.0, 0.0, 1.0, 1.0, 0.0, 1.0, 0.0, 0.0, 1.0, 0.0, 1.0, 1.0, 0.0, 1.0, 0.0, 0.0, 1.0, 0.0, 1.0, 1.0, 0.0, 1.0, 0.0, 0.0, 1.0, 0.0, 1.0, 1.0, 0.0, 1.0, 0.0, 0.0, 1.0, 0.0, 1.0, 1.0, 0.0, 1.0, 0.0, 0.0, 1.0, 0.0, 1.0, 1.0, 0.0, 1.0, 0.0, 0.0, 1.0, 0.0, 1.0, 1.0, 0.0, 1.0, 0.0, 0.0, 1.0, 0.0, 1.0, 1.0, 0.0, 1.0, 0.0, 0.0, 1.0, 0.0, 1.0, 1.0, 0.0, 1.0, 0.0, 0.0, 1.0, 0.0, 1.0, 1.0, 0.0, 1.0, 0.0, 0.0, 1.0, 0.0, 1.0, 1.0, 0.0, 1.0, 0.0, 0.0, 1.0, 0.0, 1.0, 1.0, 0.0, 1.0, 0.0, 0.0, 1.0, 0.0, 1.0, 1.0, 0.0, 1.0, 0.0, 0.0, 1.0, 0.0, 1.0, 1.0, 0.0, 1.0, 0.0, 0.0, 1.0, 0.0, 1.0, 1.0, 0.0, 1.0, 0.0, 0.0, 1.0, 0.0, 1.0, 1.0, 0.0, 1.0, 0.0, 0.0, 1.0, 0.0, 1.0, 1.0, 0.0, 1.0, 0.0, 0.0, 1.0, 0.0, 1.0, 1.0, 0.0, 1.0, 0.0, 0.0, 1.0, 0.0, 1.0, 1.0, 0.0, 1.0, 0.0, 0.0, 1.0, 0.0, 1.0, 1.0, 0.0, 1.0, 0.0, 0.0, 1.0, 0.0, 1.0, 1.0, 0.0, 1.0, 0.0, 0.0, 1.0, 0.0, 1.0, 1.0, 0.0, 1.0, 0.0, 0.0, 1.0, 0.0, 1.0, 1.0, 0.0, 1.0, 0.0, 0.0, 1.0, 0.0, 1.0, 1.0, 0.0, 1.0, 0.0, 0.0, 1.0, 0.0, 1.0, 1.0, 0.0, 1.0, 0.0, 0.0, 1.0, 0.0, 1.0, 1.0, 0.0, 1.0, 0.0, 0.0, 1.0, 0.0, 1.0, 1.0, 0.0, 1.0, 0.0, 0.0, 1.0, 0.0, 1.0, 1.0, 0.0, 1.0, 0.0, 0.0, 1.0, 0.0, 1.0, 1.0, 0.0, 1.0, 0.0, 0.0, 1.0, 0.0, 1.0, 1.0, 0.0, 1.0, 0.0, 0.0, 1.0, 0.0, 1.0, 1.0, 0.0, 1.0, 0.0, 0.0, 1.0, 0.0, 1.0, 1.0, 0.0, 1.0, 0.0, 0.0, 1.0, 0.0, 1.0, 1.0, 0.0, 1.0, 0.0, 0.0, 1.0, 0.0, 1.0, 1.0, 0.0, 1.0, 0.0, 0.0, 1.0, 0.0, 1.0, 1.0, 0.0, 1.0, 0.0, 0.0, 1.0, 0.0, 1.0, 1.0, 0.0, 1.0, 0.0, 0.0, 1.0, 0.0, 1.0, 1.0, 0.0, 1.0, 0.0, 0.0, 1.0, 0.0, 1.0, 1.0, 0.0, 1.0, 0.0, 0.0, 1.0, 0.0, 1.0, 1.0, 0.0, 1.0, 0.0, 0.0, 1.0, 0.0, 1.0, 1.0, 0.0, 1.0, 0.0, 0.0, 1.0, 0.0, 1.0, 1.0, 0.0, 1.0, 0.0, 0.0, 1.0, 0.0, 1.0, 1.0, 0.0, 1.0, 0.0, 0.0, 1.0, 0.0, 1.0, 1.0, 0.0, 1.0, 0.0, 0.0, 1.0, 0.0, 1.0, 1.0, 0.0, 1.0, 0.0, 0.0, 1.0, 0.0, 1.0, 1.0, 0.0, 1.0, 0.0, 0.0, 1.0, 0.0, 1.0, 1.0, 0.0, 1.0, 0.0, 0.0, 1.0, 0.0, 1.0, 1.0, 0.0, 1.0, 0.0, 0.0, 1.0, 0.0, 1.0, 1.0, 0.0, 1.0, 0.0, 0.0, 1.0, 0.0, 1.0, 1.0, 0.0, 1.0, 0.0, 0.0, 1.0, 0.0, 1.0, 1.0, 0.0, 1.0, 0.0, 0.0, 1.0, 0.0, 1.0, 1.0, 0.0, 1.0, 0.0, 0.0, 1.0, 0.0, 1.0, 1.0, 0.0, 1.0, 0.0, 0.0, 1.0, 0.0, 1.0, 1.0, 0.0, 1.0, 0.0, 0.0, 1.0, 0.0, 1.0, 1.0, 0.0, 1.0, 0.0, 0.0, 1.0, 0.0, 1.0, 1.0, 0.0, 1.0, 0.0, 0.0, 1.0, 0.0, 1.0, 1.0, 0.0, 1.0, 0.0, 0.0, 1.0, 0.0, 1.0, 1.0, 0.0, 1.0, 0.0, 0.0, 1.0, 0.0, 1.0, 1.0, 0.0, 1.0, 0.0, 0.0, 1.0, 0.0, 1.0, 1.0, 0.0, 1.0, 0.0, 0.0, 1.0, 0.0, 1.0, 1.0, 0.0, 1.0, 0.0, 0.0, 1.0, 0.0, 1.0, 1.0, 0.0, 1.0, 0.0, 0.0, 1.0, 0.0, 1.0, 1.0, 0.0, 1.0, 0.0, 0.0, 1.0, 0.0, 1.0, 1.0, 0.0, 1.0, 0.0, 0.0, 1.0, 0.0, 1.0, 1.0, 0.0, 1.0, 0.0, 0.0, 1.0, 0.0, 1.0, 1.0, 0.0, 1.0, 0.0, 0.0, 1.0, 0.0, 1.0, 1.0, 0.0, 1.0, 0.0, 0.0, 1.0, 0.0, 1.0, 1.0, 0.0, 1.0, 0.0, 0.0, 1.0, 0.0, 1.0, 1.0, 0.0, 1.0, 0.0, 0.0, 1.0, 0.0, 1.0, 1.0, 0.0, 1.0, 0.0, 0.0, 1.0, 0.0, 1.0, 1.0, 0.0, 1.0, 0.0, 0.0, 1.0, 0.0, 1.0, 1.0, 0.0, 1.0, 0.0, 0.0, 1.0, 0.0, 1.0, 1.0, 0.0, 1.0, 0.0, 0.0, 1.0, 0.0, 1.0, 1.0, 0.0, 1.0, 0.0, 0.0, 1.0, 0.0, 1.0, 1.0, 0.0, 1.0, 0.0, 0.0, 1.0, 0.0, 1.0, 1.0, 0.0, 1.0, 0.0, 0.0, 1.0, 0.0, 1.0, 1.0, 0.0, 1.0, 0.0, 0.0, 1.0, 0.0, 1.0, 1.0, 0.0, 1.0, 0.0, 0.0, 1.0, 0.0, 1.0, 1.0, 0.0, 1.0, 0.0, 0.0, 1.0, 0.0, 1.0, 1.0, 0.0, 1.0, 0.0, 0.0, 1.0, 0.0, 1.0, 1.0, 0.0, 1.0, 0.0, 0.0, 1.0, 0.0, 1.0, 1.0, 0.0, 1.0, 0.0, 0.0, 1.0, 0.0, 1.0, 1.0, 0.0, 1.0, 0.0, 0.0, 1.0, 0.0, 1.0, 1.0, 0.0, 1.0, 0.0, 0.0, 1.0, 0.0, 1.0, 1.0, 0.0, 1.0, 0.0, 0.0, 1.0, 0.0, 1.0, 1.0, 0.0, 1.0, 0.0, 0.0, 1.0, 0.0, 1.0, 1.0, 0.0, 1.0, 0.0, 0.0, 1.0, 0.0, 1.0, 1.0, 0.0, 1.0, 0.0, 0.0, 1.0, 0.0, 1.0, 1.0, 0.0, 1.0, 0.0, 0.0, 1.0, 0.0, 1.0, 1.0, 0.0, 1.0, 0.0, 0.0, 1.0, 0.0, 1.0, 1.0, 0.0, 1.0, 0.0, 0.0, 1.0, 0.0, 1.0, 1.0, 0.0, 1.0, 0.0, 0.0, 1.0, 0.0, 1.0, 1.0, 0.0, 1.0, 0.0, 0.0, 1.0, 0.0, 1.0, 1.0, 0.0, 1.0, 0.0, 0.0, 1.0, 0.0, 1.0, 1.0, 0.0, 1.0, 0.0, 0.0, 1.0, 0.0, 1.0, 1.0, 0.0, 1.0, 0.0, 0.0, 1.0, 0.0, 1.0, 1.0, 0.0, 1.0, 0.0, 0.0, 1.0, 0.0, 1.0, 1.0, 0.0, 1.0, 0.0, 0.0, 1.0, 0.0, 1.0, 1.0, 0.0, 1.0, 0.0, 0.0, 1.0, 0.0, 1.0, 1.0, 0.0, 1.0, 0.0, 0.0, 1.0, 0.0, 1.0, 1.0, 0.0, 1.0, 0.0, 0.0, 1.0, 0.0, 1.0, 1.0, 0.0, 1.0, 0.0, 0.0, 1.0, 0.0, 1.0, 1.0, 0.0, 1.0, 0.0, 0.0, 1.0, 0.0, 1.0, 1.0, 0.0, 1.0, 0.0, 0.0, 1.0, 0.0, 1.0, 1.0, 0.0, 1.0, 0.0, 0.0, 1.0, 0.0, 1.0, 1.0, 0.0, 1.0, 0.0, 0.0, 1.0, 0.0, 1.0, 1.0, 0.0, 1.0, 0.0, 0.0, 1.0, 0.0, 1.0, 1.0, 0.0, 1.0, 0.0, 0.0, 1.0, 0.0, 1.0, 1.0, 0.0, 1.0, 0.0, 0.0, 1.0, 0.0, 1.0, 1.0, 0.0, 1.0, 0.0, 0.0, 1.0, 0.0, 1.0, 1.0, 0.0, 1.0, 0.0, 0.0, 1.0, 0.0, 1.0, 1.0, 0.0, 1.0, 0.0, 0.0, 1.0, 0.0, 1.0, 1.0, 0.0, 1.0, 0.0, 0.0, 1.0, 0.0, 1.0, 1.0, 0.0, 1.0, 0.0, 0.0, 1.0, 0.0, 1.0, 1.0, 0.0, 1.0, 0.0, 0.0, 1.0, 0.0, 1.0, 1.0, 0.0, 1.0, 0.0, 0.0, 1.0, 0.0, 1.0, 1.0, 0.0, 1.0, 0.0, 0.0, 1.0, 0.0, 1.0, 1.0, 0.0, 1.0, 0.0, 0.0, 1.0, 0.0, 1.0, 1.0, 0.0, 1.0, 0.0, 0.0, 1.0, 0.0, 1.0, 1.0, 0.0, 1.0, 0.0, 0.0, 1.0, 0.0, 1.0, 1.0, 0.0, 1.0, 0.0, 0.0, 1.0, 0.0, 1.0, 1.0, 0.0, 1.0, 0.0, 0.0, 1.0, 0.0, 1.0, 1.0, 0.0, 1.0, 0.0, 0.0, 1.0, 0.0, 1.0, 1.0, 0.0, 1.0, 0.0, 0.0, 1.0, 0.0, 1.0, 1.0, 0.0, 1.0, 0.0, 0.0, 1.0, 0.0, 1.0, 1.0, 0.0, 1.0, 0.0, 0.0, 1.0, 0.0, 1.0, 1.0, 0.0, 1.0, 0.0, 0.0, 1.0, 0.0, 1.0, 1.0, 0.0, 1.0, 0.0, 0.0, 1.0, 0.0, 1.0, 1.0, 0.0, 1.0, 0.0, 0.0, 1.0, 0.0, 1.0, 1.0, 0.0, 1.0, 0.0, 0.0, 1.0, 0.0, 1.0, 1.0, 0.0, 1.0, 0.0, 0.0, 1.0, 0.0, 1.0, 1.0, 0.0, 1.0, 0.0, 0.0, 1.0, 0.0, 1.0, 1.0, 0.0, 1.0, 0.0, 0.0, 1.0, 0.0, 1.0, 1.0, 0.0, 1.0, 0.0, 0.0, 1.0, 0.0, 1.0, 1.0, 0.0, 1.0, 0.0, 0.0, 1.0, 0.0, 1.0, 1.0, 0.0, 1.0, 0.0, 0.0, 1.0, 0.0, 1.0, 1.0, 0.0, 1.0, 0.0, 0.0, 1.0, 0.0, 1.0, 1.0, 0.0, 1.0, 0.0, 0.0, 1.0, 0.0, 1.0, 1.0, 0.0, 1.0, 0.0, 0.0, 1.0, 0.0, 1.0, 1.0, 0.0, 1.0, 0.0, 0.0, 1.0, 0.0, 1.0, 1.0, 0.0, 1.0, 0.0, 0.0, 1.0, 0.0, 1.0, 1.0, 0.0, 1.0, 0.0, 0.0, 1.0, 0.0, 1.0, 1.0, 0.0, 1.0, 0.0, 0.0, 1.0, 0.0, 1.0, 1.0, 0.0, 1.0, 0.0, 0.0, 1.0, 0.0, 1.0, 1.0, 0.0, 1.0, 0.0, 0.0, 1.0, 0.0, 1.0, 1.0, 0.0, 1.0, 0.0, 0.0, 1.0, 0.0, 1.0, 1.0, 0.0, 1.0, 0.0, 0.0, 1.0, 0.0, 1.0, 1.0, 0.0, 1.0, 0.0, 0.0, 1.0, 0.0, 1.0, 1.0, 0.0, 1.0, 0.0, 0.0, 1.0, 0.0, 1.0, 1.0, 0.0, 1.0, 0.0, 0.0, 1.0, 0.0, 1.0, 1.0, 0.0, 1.0, 0.0, 0.0, 1.0, 0.0, 1.0, 1.0, 0.0, 1.0, 0.0, 0.0, 1.0, 0.0, 1.0, 1.0, 0.0, 1.0, 0.0, 0.0, 1.0, 0.0, 1.0, 1.0, 0.0, 1.0, 0.0, 0.0, 1.0, 0.0, 1.0, 1.0, 0.0, 1.0, 0.0, 0.0, 1.0, 0.0, 1.0, 1.0, 0.0, 1.0, 0.0, 0.0, 1.0, 0.0, 1.0, 1.0, 0.0, 1.0, 0.0, 0.0, 1.0, 0.0, 1.0, 1.0, 0.0, 1.0, 0.0, 0.0, 1.0, 0.0, 1.0, 1.0, 0.0, 1.0, 0.0, 0.0, 1.0, 0.0, 1.0, 1.0, 0.0, 1.0, 0.0, 0.0, 1.0, 0.0, 1.0, 1.0, 0.0, 1.0, 0.0, 0.0, 1.0, 0.0, 1.0, 1.0, 0.0, 1.0, 0.0, 0.0, 1.0, 0.0, 1.0, 1.0, 0.0, 1.0, 0.0, 0.0, 1.0, 0.0, 1.0, 1.0, 0.0, 1.0, 0.0, 0.0, 1.0, 0.0, 1.0, 1.0, 0.0, 1.0, 0.0, 0.0, 1.0, 0.0, 1.0, 1.0, 0.0, 1.0, 0.0, 0.0, 1.0, 0.0, 1.0, 1.0, 0.0, 1.0, 0.0, 0.0, 1.0, 0.0, 1.0, 1.0, 0.0, 1.0, 0.0, 0.0, 1.0, 0.0, 1.0, 1.0, 0.0, 1.0, 0.0, 0.0, 1.0, 0.0, 1.0, 1.0, 0.0, 1.0, 0.0, 0.0, 1.0, 0.0, 1.0, 1.0, 0.0, 1.0, 0.0, 0.0, 1.0, 0.0, 1.0, 1.0, 0.0, 1.0, 0.0, 0.0, 1.0, 0.0, 1.0, 1.0, 0.0, 1.0, 0.0, 0.0, 1.0, 0.0, 1.0, 1.0, 0.0, 1.0, 0.0, 0.0, 1.0, 0.0, 1.0, 1.0, 0.0, 1.0, 0.0, 0.0, 1.0, 0.0, 1.0, 1.0, 0.0, 1.0, 0.0, 0.0, 1.0, 0.0, 1.0, 1.0, 0.0, 1.0, 0.0, 0.0, 1.0, 0.0, 1.0, 1.0, 0.0, 1.0, 0.0, 0.0, 1.0, 0.0, 1.0, 1.0, 0.0, 1.0, 0.0, 0.0, 1.0, 0.0, 1.0, 1.0, 0.0, 1.0, 0.0, 0.0, 1.0, 0.0, 1.0, 1.0, 0.0, 1.0, 0.0, 0.0, 1.0, 0.0, 1.0, 1.0, 0.0, 1.0, 0.0, 0.0, 1.0, 0.0, 1.0, 1.0, 0.0, 1.0, 0.0, 0.0, 1.0, 0.0, 1.0, 1.0, 0.0, 1.0, 0.0, 0.0, 1.0, 0.0, 1.0, 1.0, 0.0, 1.0, 0.0, 0.0, 1.0, 0.0, 1.0, 1.0, 0.0, 1.0, 0.0, 0.0, 1.0, 0.0, 1.0, 1.0, 0.0, 1.0, 0.0, 0.0, 1.0, 0.0, 1.0, 1.0, 0.0, 1.0, 0.0, 0.0, 1.0, 0.0, 1.0, 1.0, 0.0, 1.0, 0.0, 0.0, 1.0, 0.0, 1.0, 1.0, 0.0, 1.0, 0.0, 0.0, 1.0, 0.0, 1.0, 1.0, 0.0, 1.0, 0.0, 0.0, 1.0, 0.0, 1.0, 1.0, 0.0, 1.0, 0.0, 0.0, 1.0, 0.0, 1.0, 1.0, 0.0, 1.0, 0.0, 0.0, 1.0, 0.0, 1.0, 1.0, 0.0, 1.0, 0.0, 0.0, 1.0, 0.0, 1.0, 1.0, 0.0, 1.0, 0.0, 0.0, 1.0, 0.0, 1.0, 1.0, 0.0, 1.0, 0.0, 0.0, 1.0, 0.0, 1.0, 1.0, 0.0, 1.0, 0.0, 0.0, 1.0, 0.0, 1.0, 1.0, 0.0, 1.0, 0.0, 0.0, 1.0, 0.0, 1.0, 1.0, 0.0, 1.0, 0.0, 0.0, 1.0, 0.0, 1.0, 1.0, 0.0, 1.0, 0.0, 0.0, 1.0, 0.0, 1.0, 1.0, 0.0, 1.0, 0.0, 0.0, 1.0, 0.0, 1.0, 1.0, 0.0, 1.0, 0.0, 0.0, 1.0, 0.0, 1.0, 1.0, 0.0, 1.0, 0.0, 0.0, 1.0, 0.0, 1.0, 1.0, 0.0, 1.0, 0.0, 0.0, 1.0, 0.0, 1.0, 1.0, 0.0, 1.0, 0.0, 0.0, 1.0, 0.0, 1.0, 1.0, 0.0, 1.0, 0.0, 0.0, 1.0, 0.0, 1.0, 1.0, 0.0, 1.0, 0.0, 0.0, 1.0, 0.0, 1.0, 1.0, 0.0, 1.0, 0.0, 0.0, 1.0, 0.0, 1.0, 1.0, 0.0, 1.0, 0.0, 0.0, 1.0, 0.0, 1.0, 1.0, 0.0, 1.0, 0.0, 0.0, 1.0, 0.0, 1.0, 1.0, 0.0, 1.0, 0.0, 0.0, 1.0, 0.0, 1.0, 1.0, 0.0, 1.0, 0.0, 0.0, 1.0, 0.0, 1.0, 1.0, 0.0, 1.0, 0.0, 0.0, 1.0, 0.0, 1.0, 1.0, 0.0, 1.0, 0.0, 0.0, 1.0, 0.0, 1.0, 1.0, 0.0, 0.0, 1.0, 0.0, 1.0, 1.0, 0.0, 1.0, 0.0, 0.0, 1.0, 0.0, 1.0, 1.0, 0.0, 1.0, 0.0, 0.0, 1.0, 0.0, 1.0, 1.0, 0.0, 1.0, 0.0, 0.0, 1.0, 0.0, 1.0, 1.0, 0.0, 1.0, 0.0, 0.0, 1.0, 0.0, 1.0, 1.0, 0.0, 1.0, 0.0, 0.0, 1.0, 0.0, 1.0, 1.0, 0.0, 1.0, 0.0, 0.0, 1.0, 0.0, 1.0, 1.0, 0.0, 1.0, 0.0, 0.0, 1.0, 0.0, 1.0, 1.0, 0.0, 1.0, 0.0, 0.0, 1.0, 0.0, 1.0, 1.0, 0.0, 1.0, 0.0, 0.0, 1.0, 0.0, 1.0, 1.0, 0.0, 1.0, 0.0, 0.0, 1.0, 0.0, 1.0, 1.0, 0.0, 1.0, 0.0, 0.0, 1.0, 0.0, 1.0, 1.0, 0.0, 1.0, 0.0, 0.0, 1.0, 0.0, 1.0, 1.0, 0.0, 0.0, 1.0, 0.0, 1.0, 1.0, 0.0, 1.0, 0.0, 0.0, 1.0, 0.0, 1.0, 1.0, 0.0, 0.0, 1.0, 0.0, 1.0, 1.0, 0.0, 1.0, 0.0, 0.0, 1.0, 0.0, 1.0, 1.0, 0.0, 0.0, 1.0, 0.0, 1.0, 1.0, 0.0, 1.0, 0.0, 0.0, 1.0, 0.0, 1.0, 1.0, 0.0, 1.0, 0.0, 0.0, 1.0, 0.0, 1.0, 1.0, 0.0, 1.0, 0.0, 0.0, 1.0, 0.0, 1.0, 1.0, 0.0, 1.0, 0.0, 0.0, 1.0, 0.0, 1.0, 1.0, 0.0, 1.0, 0.0, 0.0, 1.0, 0.0, 1.0, 1.0, 0.0, 1.0, 0.0, 0.0, 1.0, 0.0, 1.0, 1.0, 0.0, 1.0, 0.0, 0.0, 1.0, 0.0, 1.0, 1.0, 0.0, 1.0, 0.0, 0.0, 1.0, 0.0, 1.0, 1.0, 0.0, 1.0, 0.0, 0.0, 1.0, 0.0, 1.0, 1.0, 0.0, 1.0, 0.0, 0.0, 1.0, 0.0, 1.0, 1.0, 0.0, 1.0, 0.0, 0.0, 1.0, 0.0, 1.0, 1.0, 0.0, 1.0, 0.0, 0.0, 1.0, 0.0, 1.0, 1.0, 0.0, 0.0, 1.0, 0.0, 1.0, 1.0, 0.0, 0.0, 1.0, 0.0, 1.0, 1.0, 0.0, 0.0, 1.0, 0.0, 1.0, 1.0, 0.0, 0.0, 1.0, 0.0, 1.0, 1.0, 0.0, 0.0, 1.0, 0.0, 1.0, 1.0, 0.0, 0.0, 1.0, 0.0, 1.0, 1.0, 0.0, 0.0, 1.0, 0.0, 1.0, 1.0, 0.0, 0.0, 1.0, 0.0, 1.0, 1.0, 0.0, 0.0, 1.0, 0.0, 1.0, 1.0, 0.0, 0.0, 1.0, 0.0, 1.0, 1.0, 0.0, 0.0, 1.0, 0.0, 1.0, 1.0, 0.0, 0.0, 1.0, 0.0, 1.0, 1.0, 0.0, 0.0, 1.0, 0.0, 1.0, 1.0, 0.0, 0.0, 1.0, 0.0, 1.0, 1.0, 0.0, 0.0, 1.0, 0.0, 1.0, 1.0, 0.0, 0.0, 1.0, 0.0, 1.0, 1.0, 0.0, 0.0, 1.0, 0.0, 1.0, 1.0, 0.0, 1.0, 0.0, 0.0, 1.0, 0.0, 1.0, 1.0, 0.0, 1.0, 0.0, 0.0, 1.0, 0.0, 1.0, 1.0, 0.0, 1.0, 0.0, 0.0, 1.0, 0.0, 1.0, 1.0, 0.0, 1.0, 0.0, 0.0, 1.0, 0.0, 1.0, 1.0, 0.0, 1.0, 0.0, 0.0, 1.0, 0.0, 1.0, 1.0, 0.0, 1.0, 0.0, 0.0, 1.0, 0.0, 1.0, 1.0, 0.0, 0.0, 1.0, 0.0, 1.0, 1.0, 0.0, 0.0, 1.0, 0.0, 1.0, 1.0, 0.0, 1.0, 0.0, 0.0, 1.0, 0.0, 1.0, 1.0, 0.0, 1.0, 0.0, 0.0, 1.0, 0.0, 1.0, 1.0, 0.0, 1.0, 0.0, 0.0, 1.0, 0.0, 1.0, 1.0, 0.0, 1.0, 0.0, 0.0, 1.0, 0.0, 1.0, 1.0, 0.0, 1.0, 0.0, 0.0, 1.0, 0.0, 1.0, 1.0, 0.0, 1.0, 0.0, 0.0, 1.0, 0.0, 1.0, 1.0, 0.0, 1.0, 0.0, 0.0, 1.0, 0.0, 1.0, 1.0, 0.0, 1.0, 0.0, 0.0, 1.0, 0.0, 1.0, 1.0, 0.0, 1.0, 0.0, 0.0, 1.0, 0.0, 1.0, 1.0, 0.0, 0.0, 1.0, 0.0, 1.0, 1.0, 0.0, 1.0, 0.0, 0.0, 1.0, 0.0, 1.0, 1.0, 0.0, 1.0, 0.0, 0.0, 1.0, 0.0, 1.0, 1.0, 0.0, 1.0, 0.0, 0.0, 1.0, 0.0, 1.0, 1.0, 0.0, 0.0, 1.0, 0.0, 1.0, 1.0, 0.0, 0.0, 1.0, 0.0, 1.0, 1.0, 0.0, 0.0, 1.0, 0.0, 1.0, 1.0, 0.0, 0.0, 1.0, 0.0, 1.0, 1.0, 0.0, 0.0, 1.0, 0.0, 1.0, 1.0, 0.0, 0.0, 1.0, 0.0, 1.0, 1.0, 0.0, 1.0, 0.0, 0.0, 1.0, 0.0, 1.0, 1.0, 0.0, 1.0, 0.0, 0.0, 1.0, 0.0, 1.0, 1.0, 0.0, 1.0, 0.0, 0.0, 1.0, 0.0, 1.0, 1.0, 0.0, 1.0, 0.0, 0.0, 1.0, 0.0, 1.0, 1.0, 0.0, 1.0, 0.0, 0.0, 1.0, 0.0, 1.0, 1.0, 0.0, 1.0, 0.0, 0.0, 1.0, 0.0, 1.0, 1.0, 0.0, 1.0, 0.0, 0.0, 1.0, 0.0, 1.0, 1.0, 0.0, 1.0, 0.0, 0.0, 1.0, 0.0, 1.0, 1.0, 0.0, 1.0, 0.0, 0.0, 1.0, 0.0, 1.0, 1.0, 0.0, 1.0, 0.0, 0.0, 1.0, 0.0, 1.0, 1.0, 0.0, 1.0, 0.0, 0.0, 1.0, 0.0, 1.0, 1.0, 0.0, 1.0, 0.0, 0.0, 1.0, 0.0, 1.0, 1.0, 0.0, 1.0, 0.0, 0.0, 1.0, 0.0, 1.0, 1.0, 0.0, 1.0, 0.0, 0.0, 1.0, 0.0, 1.0, 1.0, 0.0, 1.0, 0.0, 0.0, 1.0, 0.0, 1.0, 1.0, 0.0, 1.0, 0.0, 0.0, 1.0, 0.0, 1.0, 1.0, 0.0, 1.0, 0.0, 0.0, 1.0, 0.0, 1.0, 1.0, 0.0, 1.0, 0.0, 0.0, 1.0, 0.0, 1.0, 1.0, 0.0, 1.0, 0.0, 0.0, 1.0, 0.0, 1.0, 1.0, 0.0, 1.0, 0.0, 0.0, 1.0, 0.0, 1.0, 1.0, 0.0, 1.0, 0.0, 0.0, 1.0, 0.0, 1.0, 1.0, 0.0, 1.0, 0.0, 0.0, 1.0, 0.0, 1.0, 1.0, 0.0, 1.0, 0.0, 0.0, 1.0, 0.0, 1.0, 1.0, 0.0, 1.0, 0.0, 0.0, 1.0, 0.0, 1.0, 1.0, 0.0, 1.0, 0.0, 0.0, 1.0, 0.0, 1.0, 1.0, 0.0, 1.0, 0.0, 0.0, 1.0, 0.0, 1.0, 1.0, 0.0, 1.0, 0.0, 0.0, 1.0, 0.0, 1.0, 1.0, 0.0, 1.0, 0.0, 0.0, 1.0, 0.0, 1.0, 1.0, 0.0, 1.0, 0.0, 0.0, 1.0, 0.0, 1.0, 1.0, 0.0, 1.0, 0.0, 0.0, 1.0, 0.0, 1.0, 1.0, 0.0, 1.0, 0.0, 0.0, 1.0, 0.0, 1.0, 1.0, 0.0, 0.0, 1.0, 0.0, 1.0, 1.0, 0.0, 0.0, 1.0, 0.0, 1.0, 1.0, 0.0, 0.0, 1.0, 0.0, 1.0, 1.0, 0.0, 0.0, 1.0, 0.0, 1.0, 1.0, 0.0, 0.0, 1.0, 0.0, 1.0, 1.0, 0.0, 0.0, 1.0, 0.0, 1.0, 1.0, 0.0, 0.0, 1.0, 0.0, 1.0, 1.0, 0.0, 0.0, 1.0, 0.0, 1.0, 1.0, 0.0, 0.0, 1.0, 0.0, 1.0, 1.0, 0.0, 0.0, 1.0, 0.0, 1.0, 1.0, 0.0, 0.0, 1.0, 0.0, 1.0, 1.0, 0.0, 0.0, 1.0, 0.0, 1.0, 1.0, 0.0, 0.0, 1.0, 0.0, 1.0, 1.0, 0.0, 0.0, 1.0, 0.0, 1.0, 1.0, 0.0, 0.0, 1.0, 0.0, 1.0, 1.0, 0.0, 1.0, 0.0, 0.0, 1.0, 0.0, 1.0, 1.0, 0.0, 1.0, 0.0, 0.0, 1.0, 0.0, 1.0, 1.0, 0.0, 1.0, 0.0, 0.0, 1.0, 0.0, 1.0, 1.0, 0.0, 1.0, 0.0, 0.0, 1.0, 0.0, 1.0, 1.0, 0.0, 1.0, 0.0, 0.0, 1.0, 0.0, 1.0, 1.0, 0.0, 1.0, 0.0, 0.0, 1.0, 0.0, 1.0, 1.0, 0.0, 1.0, 0.0, 0.0, 0.0, 1.0, 1.0, 1.0, 1.0, 0.0, 0.0, 0.0, 0.0, 1.0, 1.0, 1.0, 1.0, 0.0, 0.0, 0.0, 0.0, 1.0, 1.0, 1.0, 1.0, 0.0, 0.0, 0.0, 0.0, 1.0, 1.0, 1.0, 1.0, 0.0, 0.0, 0.0, 0.0, 1.0, 1.0, 1.0, 1.0, 0.0, 0.0, 0.0, 0.0, 1.0, 1.0, 1.0, 1.0, 0.0, 0.0, 0.0, 0.0, 1.0, 1.0, 1.0, 1.0, 0.0, 0.0, 0.0, 1.0, 0.0, 1.0, 1.0, 0.0, 1.0, 0.0, 0.0, 0.0, 1.0, 1.0, 1.0, 1.0, 0.0, 0.0, 0.0, 0.0, 1.0, 1.0, 1.0, 1.0, 0.0, 0.0, 0.0, 1.0, 0.0, 1.0, 1.0, 0.0, 1.0, 0.0, 0.0, 0.0, 1.0, 1.0, 1.0, 1.0, 0.0, 0.0, 0.0, 0.0, 1.0, 1.0, 1.0, 1.0, 0.0, 0.0, 0.0, 1.0, 1.0, 1.0, 0.0, 0.0, 0.0, 1.0, 1.0, 1.0, 0.0])
me_cube.materials.append(None)
me_cube.use_remesh_preserve_volume = False
me_cube.use_remesh_preserve_attributes = False
me_cube.use_mirror_vertex_groups = False
me_cube.update()
me_cube_009 = bpy.data.meshes.new('Cube.009')
me_cube_009.from_pydata([(0.02715, 1.753, 1.007), (-1.645, -0.2636, 1.004), (-1.971, 1.735, 1.006), (-0.001539, -0.0001746, 1.0), (2.653, -0.4836, -0.001694), (2.652, -0.4837, 0.9675), (1.597, -0.7978, 0.9668), (0.9771, -0.4426, -0.07116), (-1.643, -0.2724, 1.331), (1.599, -0.8066, 1.293), (2.654, -0.4926, 1.294), (0.0008168, -0.009052, 1.326), (2.654, -0.4926, 1.294), (0.0008168, -0.009052, 1.326), (-0.001539, -0.0001746, 1.0), (2.652, -0.4837, 0.9675), (0.07055, 0.3947, 1.01), (2.724, -0.08889, 0.9777), (2.726, -0.09777, 1.304), (0.0729, 0.3858, 1.336), (-1.643, -0.2634, 0.0), (-1.97, 1.735, 0.0), (1.598, -0.7976, -0.001694), (0.02869, 1.753, 0.0), (3.576e-07, -4.768e-07, 0.0), (2.653, -0.4836, -0.001694), (3.658, -1.238, -0.001694), (4.713, -0.9242, -0.001694), (4.712, -0.9244, 0.9675), (3.656, -1.238, 0.9668), (5.638, -0.7456, 0.9675), (7.53, -2.232, 0.9668), (7.532, -2.231, -0.001694), (5.639, -0.7454, -0.001694), (10.32, -2.287, -0.001618), (9.265, -2.601, -0.001618), (10.32, -2.287, 0.9675), (9.263, -2.601, 0.9668), (7.477, -0.5989, 0.9681), (7.478, -0.5988, -0.001063), (5.744, -0.2295, 0.968), (5.745, -0.2293, -0.00114)], [], [(4, 5, 6, 7), (1, 6, 9, 8), (6, 5, 10, 9), (3, 1, 8, 11), (8, 9, 10, 11), (11, 10, 12, 13), (3, 11, 13, 14), (10, 5, 15, 12), (5, 3, 14, 15), (15, 14, 16, 17), (12, 15, 17, 18), (14, 13, 19, 16), (13, 12, 18, 19), (17, 16, 19, 18), (0, 2, 1, 16), (1, 3, 16), (20, 1, 2, 21), (22, 6, 1, 20), (0, 23, 21, 2), (24, 3, 5, 25), (3, 24, 16), (0, 16, 24, 23), (25, 5, 28, 27), (6, 22, 26, 29), (5, 6, 29, 28), (28, 29, 31, 30), (29, 26, 32, 31), (27, 28, 30, 33), (31, 32, 35, 37), (30, 31, 37, 36), (37, 35, 34, 36), (36, 34, 39, 38), (30, 36, 38, 40), (33, 30, 40, 41), (41, 40, 38, 39)])
me_cube_009.polygons.foreach_set('use_smooth', [True] * 35)
me_cube_009.materials.append(mat_material)
me_cube_009.use_remesh_preserve_volume = False
me_cube_009.use_remesh_preserve_attributes = False
me_cube_009.use_mirror_vertex_groups = False
me_cube_009.update()
me_cube_005 = bpy.data.meshes.new('Cube.005')
me_cube_005.from_pydata([(0.02715, 1.753, 1.007), (-1.645, -0.2636, 1.004), (-1.971, 1.735, 1.006), (-0.001539, -0.0001746, 1.0), (2.653, -0.4836, -0.001694), (2.652, -0.4837, 0.9675), (1.597, -0.7978, 0.9668), (0.9771, -0.4426, -0.07116), (-1.643, -0.2724, 1.331), (1.599, -0.8066, 1.293), (2.654, -0.4926, 1.294), (0.0008168, -0.009052, 1.326), (2.654, -0.4926, 1.294), (0.0008168, -0.009052, 1.326), (-0.001539, -0.0001746, 1.0), (2.652, -0.4837, 0.9675), (0.07055, 0.3947, 1.01), (2.724, -0.08889, 0.9777), (2.726, -0.09777, 1.304), (0.0729, 0.3858, 1.336), (-1.643, -0.2634, 0.0), (-1.97, 1.735, 0.0), (1.598, -0.7976, -0.001694), (0.02869, 1.753, 0.0), (3.576e-07, -4.768e-07, 0.0), (2.653, -0.4836, -0.001694), (3.658, -1.238, -0.001694), (4.713, -0.9242, -0.001694), (4.712, -0.9244, 0.9675), (3.656, -1.238, 0.9668), (5.638, -0.7456, 0.9675), (7.53, -2.232, 0.9668), (7.532, -2.231, -0.001694), (5.639, -0.7454, -0.001694), (10.32, -2.287, -0.001618), (9.265, -2.601, -0.001618), (10.32, -2.287, 0.9675), (9.263, -2.601, 0.9668), (7.477, -0.5989, 0.9681), (7.478, -0.5988, -0.001063), (5.744, -0.2295, 0.968), (5.745, -0.2293, -0.00114)], [], [(4, 5, 6, 7), (1, 6, 9, 8), (6, 5, 10, 9), (3, 1, 8, 11), (8, 9, 10, 11), (11, 10, 12, 13), (3, 11, 13, 14), (10, 5, 15, 12), (5, 3, 14, 15), (15, 14, 16, 17), (12, 15, 17, 18), (14, 13, 19, 16), (13, 12, 18, 19), (17, 16, 19, 18), (0, 2, 1, 16), (1, 3, 16), (20, 1, 2, 21), (22, 6, 1, 20), (0, 23, 21, 2), (24, 3, 5, 25), (3, 24, 16), (0, 16, 24, 23), (25, 5, 28, 27), (6, 22, 26, 29), (5, 6, 29, 28), (28, 29, 31, 30), (29, 26, 32, 31), (27, 28, 30, 33), (31, 32, 35, 37), (30, 31, 37, 36), (37, 35, 34, 36), (36, 34, 39, 38), (30, 36, 38, 40), (33, 30, 40, 41), (41, 40, 38, 39)])
me_cube_005.polygons.foreach_set('use_smooth', [True] * 35)
me_cube_005.materials.append(mat_material)
me_cube_005.use_remesh_preserve_volume = False
me_cube_005.use_remesh_preserve_attributes = False
me_cube_005.use_mirror_vertex_groups = False
me_cube_005.update()
me_canopy = bpy.data.meshes.new('Canopy')
me_canopy.from_pydata([(5.779, 1.139, 0.2694), (6.869, 0.8977, 0.1858), (7.548, 0.364, 0.3154), (5.1, 0.8494, 0.5362), (5.717, 1.18, 0.18), (5.689, 1.2, 7.25e-07), (5.634, 1.107, 0.3397), (5.46, 1.04, 0.4161), (5.281, 0.9486, 0.4828), (6.006, 1.116, 0.2753), (6.324, 1.059, 0.2573), (6.642, 0.9754, 0.2209), (7.014, 0.8021, 0.211), (7.188, 0.6638, 0.2442), (7.367, 0.5098, 0.2801), (6.959, 0.9189, 8.272e-07), (6.931, 0.9115, 0.1256), (7.994, 0.2804, 8.4e-07), (7.882, 0.3, 0.1799), (6.992, 0.4706, 0.4581), (6.324, 0.6001, 0.5687), (5.656, 0.733, 0.6079), (7.729, 0.25, 0.3468), (4.766, 0.9298, 0.3144), (4.654, 0.9693, 5.939e-07), (4.919, 0.7595, 0.5726), (6.637, 1.027, 0.1381), (6.011, 1.165, 0.1645), (6.649, 1.041, 8.118e-07), (6.324, 1.113, 0.1553), (5.999, 1.185, 7.593e-07), (6.324, 1.131, 7.887e-07), (5.463, 1.152, 0.216), (4.997, 1.014, 0.2922), (5.412, 1.171, 6.869e-07), (5.229, 1.094, 0.2582), (4.902, 1.041, 6.164e-07), (5.153, 1.114, 6.493e-07), (5.945, 1.046, 0.3748), (6.703, 0.8782, 0.289), (6.893, 0.608, 0.406), (5.755, 0.8464, 0.5422), (5.852, 0.956, 0.4636), (6.324, 0.9695, 0.3488), (6.796, 0.7506, 0.3487), (6.324, 0.7266, 0.5049), (6.324, 0.855, 0.431), (7.185, 0.7716, 0.1302), (7.651, 0.4509, 0.1621), (7.419, 0.6154, 0.1448), (7.237, 0.7678, 8.339e-07), (7.746, 0.4319, 8.364e-07), (7.495, 0.6011, 8.356e-07), (8.113, 0.185, 0.1962), (8.241, 0.1666, 8.506e-07), (5.557, 0.6314, 0.6581), (7.091, 0.3583, 0.5025), (6.324, 0.4916, 0.6205), (4.535, 0.8574, 0.3212), (4.408, 0.9153, 5.876e-07)], [], [(26, 11, 1, 16), (29, 10, 11, 26), (28, 26, 16, 15), (31, 29, 26, 28), (0, 9, 27, 4), (30, 5, 4, 27), (29, 27, 9, 10), (31, 30, 27, 29), (0, 4, 32, 6), (35, 7, 6, 32), (34, 32, 4, 5), (37, 35, 32, 34), (33, 23, 3, 8), (36, 24, 23, 33), (35, 33, 8, 7), (37, 36, 33, 35), (0, 6, 38, 9), (43, 10, 9, 38), (42, 38, 6, 7), (46, 43, 38, 42), (39, 12, 1, 11), (44, 13, 12, 39), (43, 39, 11, 10), (46, 44, 39, 43), (40, 19, 2, 14), (45, 20, 19, 40), (44, 40, 14, 13), (46, 45, 40, 44), (41, 8, 3, 21), (42, 7, 8, 41), (45, 41, 21, 20), (46, 42, 41, 45), (47, 16, 1, 12), (50, 15, 16, 47), (49, 47, 12, 13), (52, 50, 47, 49), (48, 14, 2, 18), (49, 13, 14, 48), (51, 48, 18, 17), (52, 49, 48, 51), (53, 18, 2, 22), (54, 17, 18, 53), (55, 21, 3, 25), (57, 20, 21, 55), (56, 22, 2, 19), (57, 56, 19, 20), (58, 25, 3, 23), (59, 58, 23, 24)])
me_canopy.polygons.foreach_set('use_smooth', [True] * 48)
me_canopy.materials.append(None)
me_canopy.materials.append(None)
me_canopy.use_remesh_preserve_volume = False
me_canopy.use_remesh_preserve_attributes = False
me_canopy.use_mirror_vertex_groups = False
me_canopy.update()
me_cube_006 = bpy.data.meshes.new('Cube.006')
me_cube_006.from_pydata([(-8.632, 1.671, 0.2178), (-8.632, 1.671, -0.2183), (-8.821, 3.164, 0.1805), (-8.821, 3.164, -0.1811), (-8.797, 2.705, 0.1951), (-8.797, 2.705, -0.1957), (-8.711, 2.172, 0.2055), (-8.711, 2.172, -0.206), (-9.054, 1.67, -0.000288), (-8.949, 1.67, 0.138), (-8.949, 1.67, -0.1386), (-8.218, 1.671, 0.277), (-8.218, 1.671, -0.2776), (-8.329, 3.164, 0.2241), (-8.329, 3.164, -0.2247), (-8.258, 2.212, 0.2595), (-8.258, 2.212, -0.2601), (-8.3, 2.705, 0.2448), (-8.3, 2.705, -0.2454), (-9.071, 3.164, 0.1188), (-9.071, 3.164, -0.1194), (-9.004, 2.149, 0.1317), (-9.004, 2.149, -0.1323), (-9.162, 3.164, -0.0002876), (-9.071, 2.706, 0.1264), (-9.071, 2.706, -0.1269), (-9.102, 2.142, -0.0002879), (-9.165, 2.706, -0.0002877), (-8.282, 2.458, -0.0001994)], [], [(17, 13, 2, 4), (3, 14, 18, 5), (0, 11, 15, 6), (16, 12, 1, 7), (17, 4, 6, 15), (7, 5, 18, 16), (24, 4, 2, 19), (3, 5, 25, 20), (27, 24, 19, 23), (20, 25, 27, 23), (0, 6, 21, 9), (22, 7, 1, 10), (26, 8, 9, 21), (10, 8, 26, 22), (24, 21, 6, 4), (7, 22, 25, 5), (27, 26, 21, 24), (22, 26, 27, 25), (19, 20, 23), (2, 3, 20, 19), (2, 13, 14, 3), (13, 17, 18, 14), (15, 16, 18, 17), (11, 12, 16, 15), (0, 1, 12, 11), (0, 9, 10, 1), (8, 10, 9)])
me_cube_006.polygons.foreach_set('use_smooth', [True] * 27)
me_cube_006.materials.append(mat_bodypaint)
me_cube_006.use_remesh_preserve_volume = False
me_cube_006.use_remesh_preserve_attributes = False
me_cube_006.use_mirror_vertex_groups = False
me_cube_006.update()
me_cube_001 = bpy.data.meshes.new('Cube.001')
me_cube_001.from_pydata([(-1.871, -0.5845, 2.185), (-1.899, -0.2193, 2.183), (-1.841, -0.2671, 4.653), (-1.835, -0.2613, 3.364), (-1.838, -0.5649, 4.652), (-1.824, -0.585, 3.316), (-2.231, -0.4787, 2.185), (-2.354, -0.3789, 2.184), (-2.242, -0.2906, 2.184), (-1.373, -0.4875, 2.14), (-1.375, -0.3841, 2.138), (-1.376, -0.3931, 3.394), (-1.379, -0.3947, 4.699), (-1.375, -0.4847, 3.33), (-1.379, -0.4783, 4.698), (-2.108, -0.4926, 3.314), (-2.113, -0.3259, 3.34), (-2.065, -0.327, 4.653), (-2.064, -0.4812, 4.652), (-2.204, -0.4046, 3.322), (-2.141, -0.3998, 4.653), (-1.488, -0.6642, 2.184), (-1.495, -0.184, 2.183), (-1.482, -0.2281, 3.387), (-1.485, -0.2356, 4.653), (-1.484, -0.6244, 4.652), (-1.479, -0.6538, 3.329)], [], [(0, 5, 15, 6), (19, 7, 6, 15), (18, 15, 5, 4), (20, 19, 15, 18), (16, 3, 1, 8), (17, 2, 3, 16), (19, 16, 8, 7), (20, 17, 16, 19), (2, 17, 18, 4), (17, 20, 18), (11, 12, 14, 13), (9, 10, 11, 13), (0, 6, 8, 1), (6, 7, 8), (10, 22, 23, 11), (22, 1, 3, 23), (11, 23, 24, 12), (23, 3, 2, 24), (0, 21, 26, 5), (21, 9, 13, 26), (14, 25, 26, 13), (25, 4, 5, 26), (4, 25, 24, 2), (25, 14, 12, 24), (21, 0, 1, 22), (22, 10, 9, 21)])
me_cube_001.polygons.foreach_set('use_smooth', [True] * 26)
me_cube_001.materials.append(None)
me_cube_001.use_remesh_preserve_volume = False
me_cube_001.use_remesh_preserve_attributes = False
me_cube_001.use_mirror_vertex_groups = False
me_cube_001.update()
me_cube_003 = bpy.data.meshes.new('Cube.003')
me_cube_003.from_pydata([(-8.188, 0.3429, 1.274), (-8.188, 0.5706, 1.274), (-8.456, 0.5142, 3.049), (-8.356, 0.5325, 2.435), (-8.243, 0.5516, 1.814), (-8.456, 0.3753, 3.049), (-8.356, 0.366, 2.435), (-8.243, 0.355, 1.813), (-8.455, 0.4103, 1.275), (-8.543, 0.4722, 1.275), (-8.455, 0.5264, 1.275), (-7.743, 0.2721, 1.273), (-7.21, 0.3202, 1.37), (-7.743, 0.6027, 1.273), (-7.21, 0.5151, 1.369), (-8.233, 0.5352, 3.047), (-7.874, 0.583, 1.855), (-7.957, 0.4812, 2.954), (-8.057, 0.5603, 2.481), (-7.431, 0.507, 1.934), (-7.697, 0.4955, 2.498), (-8.233, 0.3362, 3.047), (-7.874, 0.2938, 1.854), (-8.057, 0.315, 2.481), (-7.957, 0.3642, 2.954), (-7.431, 0.3344, 1.932), (-7.697, 0.3489, 2.497), (-8.609, 0.4855, 3.048), (-8.609, 0.4141, 3.048), (-8.465, 0.4125, 1.789), (-8.465, 0.5119, 1.79), (-8.539, 0.4982, 2.424), (-8.668, 0.4513, 3.047), (-8.539, 0.414, 2.424), (-8.539, 0.4652, 1.781), (-8.603, 0.4584, 2.428), (-7.431, 0.4175, 1.934)], [], [(18, 3, 2, 15), (20, 18, 15, 17), (16, 13, 1, 4), (19, 14, 13, 16), (18, 16, 4, 3), (20, 19, 16, 18), (23, 21, 5, 6), (26, 24, 21, 23), (0, 11, 22, 7), (23, 6, 7, 22), (25, 22, 11, 12), (26, 23, 22, 25), (31, 27, 2, 3), (35, 32, 27, 31), (33, 6, 5, 28), (35, 33, 28, 32), (0, 7, 29, 8), (34, 9, 8, 29), (33, 29, 7, 6), (35, 34, 29, 33), (30, 4, 1, 10), (31, 3, 4, 30), (34, 30, 10, 9), (35, 31, 30, 34), (27, 32, 28), (2, 5, 21, 15), (15, 21, 24, 17), (17, 24, 26, 20), (19, 20, 26, 25), (12, 14, 19, 25), (11, 13, 14, 12), (0, 1, 13, 11), (0, 8, 10, 1), (8, 9, 10), (2, 27, 28, 5)])
me_cube_003.polygons.foreach_set('use_smooth', [True] * 35)
me_cube_003.materials.append(None)
me_cube_003.use_remesh_preserve_volume = False
me_cube_003.use_remesh_preserve_attributes = False
me_cube_003.use_mirror_vertex_groups = False
me_cube_003.update()
me_cube_007 = bpy.data.meshes.new('Cube.007')
me_cube_007.from_pydata([(-8.188, 0.3429, -1.275), (-8.188, 0.5706, -1.275), (-8.456, 0.5142, -3.049), (-8.356, 0.5325, -2.436), (-8.243, 0.5516, -1.815), (-8.456, 0.3753, -3.049), (-8.356, 0.366, -2.436), (-8.243, 0.355, -1.814), (-8.455, 0.4103, -1.275), (-8.543, 0.4722, -1.275), (-8.455, 0.5264, -1.275), (-7.743, 0.2721, -1.274), (-7.21, 0.3202, -1.37), (-7.743, 0.6027, -1.274), (-7.21, 0.5151, -1.37), (-8.233, 0.5352, -3.048), (-7.874, 0.583, -1.856), (-7.957, 0.4812, -2.954), (-8.057, 0.5603, -2.482), (-7.431, 0.507, -1.935), (-7.697, 0.4955, -2.498), (-8.233, 0.3362, -3.048), (-7.874, 0.2938, -1.854), (-8.057, 0.315, -2.481), (-7.957, 0.3642, -2.954), (-7.431, 0.3344, -1.933), (-7.697, 0.3489, -2.498), (-8.609, 0.4855, -3.049), (-8.609, 0.4141, -3.049), (-8.465, 0.4125, -1.79), (-8.465, 0.5119, -1.79), (-8.539, 0.4982, -2.425), (-8.668, 0.4513, -3.048), (-8.539, 0.414, -2.425), (-8.539, 0.4652, -1.782), (-8.603, 0.4584, -2.428), (-7.431, 0.4175, -1.935)], [], [(18, 15, 2, 3), (20, 17, 15, 18), (16, 4, 1, 13), (19, 16, 13, 14), (18, 3, 4, 16), (20, 18, 16, 19), (23, 6, 5, 21), (26, 23, 21, 24), (0, 7, 22, 11), (23, 22, 7, 6), (25, 12, 11, 22), (26, 25, 22, 23), (31, 3, 2, 27), (35, 31, 27, 32), (33, 28, 5, 6), (35, 32, 28, 33), (0, 8, 29, 7), (34, 29, 8, 9), (33, 6, 7, 29), (35, 33, 29, 34), (30, 10, 1, 4), (31, 30, 4, 3), (34, 9, 10, 30), (35, 34, 30, 31), (27, 28, 32), (2, 15, 21, 5), (15, 17, 24, 21), (17, 20, 26, 24), (19, 25, 26, 20), (12, 25, 19, 14), (11, 12, 14, 13), (0, 11, 13, 1), (0, 1, 10, 8), (8, 10, 9), (2, 5, 28, 27)])
me_cube_007.polygons.foreach_set('use_smooth', [True] * 35)
me_cube_007.materials.append(None)
me_cube_007.use_remesh_preserve_volume = False
me_cube_007.use_remesh_preserve_attributes = False
me_cube_007.use_mirror_vertex_groups = False
me_cube_007.update()
me_cube_004 = bpy.data.meshes.new('Cube.004')
me_cube_004.from_pydata([(-1.871, -0.5845, -2.185), (-1.899, -0.2193, -2.184), (-1.841, -0.2671, -4.653), (-1.835, -0.2613, -3.365), (-1.838, -0.5649, -4.653), (-1.824, -0.585, -3.317), (-2.231, -0.4787, -2.185), (-2.354, -0.3789, -2.185), (-2.242, -0.2906, -2.185), (-1.373, -0.4875, -2.14), (-1.375, -0.3841, -2.139), (-1.376, -0.3931, -3.394), (-1.379, -0.3947, -4.7), (-1.375, -0.4847, -3.331), (-1.379, -0.4783, -4.699), (-2.108, -0.4926, -3.314), (-2.113, -0.3259, -3.34), (-2.065, -0.327, -4.653), (-2.064, -0.4812, -4.653), (-2.204, -0.4046, -3.323), (-2.141, -0.3998, -4.653), (-1.488, -0.6642, -2.185), (-1.495, -0.184, -2.184), (-1.482, -0.2281, -3.388), (-1.485, -0.2356, -4.654), (-1.484, -0.6244, -4.653), (-1.479, -0.6538, -3.329)], [], [(0, 6, 15, 5), (19, 15, 6, 7), (18, 4, 5, 15), (20, 18, 15, 19), (16, 8, 1, 3), (17, 16, 3, 2), (19, 7, 8, 16), (20, 19, 16, 17), (2, 4, 18, 17), (17, 18, 20), (11, 13, 14, 12), (9, 13, 11, 10), (0, 1, 8, 6), (6, 8, 7), (10, 11, 23, 22), (22, 23, 3, 1), (11, 12, 24, 23), (23, 24, 2, 3), (0, 5, 26, 21), (21, 26, 13, 9), (14, 13, 26, 25), (25, 26, 5, 4), (4, 2, 24, 25), (25, 24, 12, 14), (1, 0, 21, 22), (22, 21, 9, 10)])
me_cube_004.polygons.foreach_set('use_smooth', [True] * 26)
me_cube_004.materials.append(mat_bodypaint)
me_cube_004.use_remesh_preserve_volume = False
me_cube_004.use_remesh_preserve_attributes = False
me_cube_004.use_mirror_vertex_groups = False
me_cube_004.update()

# ---- objects
ob_fuselage = bpy.data.objects.new('fuselage', me_cube)
ob_cockpit_001 = bpy.data.objects.new('Cockpit.001', me_cube_009)
ob_cockpit = bpy.data.objects.new('Cockpit', me_cube_005)
ob_canopy = bpy.data.objects.new('canopy', me_canopy)
ob_rudder = bpy.data.objects.new('rudder', me_cube_006)
ob_rightaileron = bpy.data.objects.new('rightAileron', me_cube_001)
ob_rightelevator = bpy.data.objects.new('rightElevator', me_cube_003)
ob_leftelevator = bpy.data.objects.new('leftElevator', me_cube_007)
ob_leftaileron = bpy.data.objects.new('leftAileron', me_cube_004)
ob_lamp = bpy.data.objects.new('Lamp', light_spot)
ob_camera = bpy.data.objects.new('Camera', cam_camera)

# ---- transforms, parenting, visibility, modifiers, constraints
ob_fuselage.location = (0.0, 0.0, 0.0)
ob_fuselage.lock_rotations_4d = False
ob_fuselage.empty_display_type = 'ARROWS'
ob_fuselage.color = (0.0, 0.0, 0.0, 1.0)
ob_fuselage.lineart.crease_threshold = 0.0
ob_fuselage.material_slots[0].link = 'OBJECT'; ob_fuselage.material_slots[0].material = mat_bodypaint
_vg = ob_fuselage.vertex_groups.new(name='Group')
_m = ob_fuselage.modifiers.new('Mirror', 'MIRROR')
_m.use_axis = (False, False, True)
_m.use_mirror_vertex_groups = False
ob_cockpit_001.parent = ob_fuselage
ob_cockpit_001.location = (5.372, 0.3439, 0.09014)
ob_cockpit_001.rotation_euler = (2.67e-08, -5.133e-08, 0.7213)
ob_cockpit_001.scale = (0.08084, 0.3417, 0.1544)
ob_cockpit_001.lock_rotations_4d = False
ob_cockpit_001.empty_display_type = 'ARROWS'
ob_cockpit_001.color = (0.0, 0.0, 0.0, 1.0)
ob_cockpit_001.lineart.crease_threshold = 0.0
_m = ob_cockpit_001.modifiers.new('Mirror', 'MIRROR')
_m.use_axis = (False, False, True)
_m.use_clip = True
_m.use_mirror_vertex_groups = False
_m = ob_cockpit_001.modifiers.new('Bevel', 'BEVEL')
_m.width = 0.05
_m.width_pct = 0.05
_m.limit_method = 'NONE'
_m.spread = 0.0
ob_cockpit.parent = ob_fuselage
ob_cockpit.location = (6.838, 0.2385, 0.09014)
ob_cockpit.rotation_euler = (2.67e-08, -5.133e-08, 0.7213)
ob_cockpit.scale = (0.08084, 0.3417, 0.1544)
ob_cockpit.lock_rotations_4d = False
ob_cockpit.empty_display_type = 'ARROWS'
ob_cockpit.color = (0.0, 0.0, 0.0, 1.0)
ob_cockpit.lineart.crease_threshold = 0.0
_m = ob_cockpit.modifiers.new('Mirror', 'MIRROR')
_m.use_axis = (False, False, True)
_m.use_clip = True
_m.use_mirror_vertex_groups = False
_m = ob_cockpit.modifiers.new('Bevel', 'BEVEL')
_m.width = 0.05
_m.width_pct = 0.05
_m.limit_method = 'NONE'
_m.spread = 0.0
ob_canopy.parent = ob_fuselage
ob_canopy.location = (0.0, 0.0, 0.0)
ob_canopy.lock_rotations_4d = False
ob_canopy.empty_display_type = 'ARROWS'
ob_canopy.color = (0.0, 0.0, 0.0, 1.0)
ob_canopy.lineart.crease_threshold = 0.0
ob_canopy.material_slots[0].link = 'OBJECT'; ob_canopy.material_slots[0].material = mat_glass
ob_canopy.material_slots[1].link = 'OBJECT'; ob_canopy.material_slots[1].material = mat_material
_m = ob_canopy.modifiers.new('Mirror', 'MIRROR')
_m.use_axis = (False, False, True)
_m.use_mirror_vertex_groups = False
ob_rudder.parent = ob_fuselage
ob_rudder.location = (0.0, 0.0, 0.0)
ob_rudder.lock_rotations_4d = False
ob_rudder.empty_display_type = 'ARROWS'
ob_rudder.color = (0.0, 0.0, 0.0, 1.0)
ob_rudder.lineart.crease_threshold = 0.0
ob_rudder.material_slots[0].link = 'OBJECT'; ob_rudder.material_slots[0].material = mat_bodypaint
ob_rightaileron.parent = ob_fuselage
ob_rightaileron.location = (0.0, 0.0, 0.0)
ob_rightaileron.lock_rotations_4d = False
ob_rightaileron.empty_display_type = 'ARROWS'
ob_rightaileron.color = (0.0, 0.0, 0.0, 1.0)
ob_rightaileron.lineart.crease_threshold = 0.0
ob_rightaileron.material_slots[0].link = 'OBJECT'; ob_rightaileron.material_slots[0].material = mat_bodypaint
ob_rightelevator.parent = ob_fuselage
ob_rightelevator.location = (0.0, 0.0, 0.0)
ob_rightelevator.lock_rotations_4d = False
ob_rightelevator.empty_display_type = 'ARROWS'
ob_rightelevator.color = (0.0, 0.0, 0.0, 1.0)
ob_rightelevator.lineart.crease_threshold = 0.0
ob_rightelevator.material_slots[0].link = 'OBJECT'; ob_rightelevator.material_slots[0].material = mat_bodypaint
_m = ob_rightelevator.modifiers.new('Boolean', 'BOOLEAN')
_m.solver = 'FAST'
ob_leftelevator.parent = ob_fuselage
ob_leftelevator.location = (0.0, 0.0, 0.0)
ob_leftelevator.lock_rotations_4d = False
ob_leftelevator.empty_display_type = 'ARROWS'
ob_leftelevator.color = (0.0, 0.0, 0.0, 1.0)
ob_leftelevator.lineart.crease_threshold = 0.0
ob_leftelevator.material_slots[0].link = 'OBJECT'; ob_leftelevator.material_slots[0].material = mat_bodypaint
_m = ob_leftelevator.modifiers.new('Boolean', 'BOOLEAN')
_m.solver = 'FAST'
ob_leftaileron.parent = ob_fuselage
ob_leftaileron.location = (0.0, 0.0, 0.0)
ob_leftaileron.lock_rotations_4d = False
ob_leftaileron.empty_display_type = 'ARROWS'
ob_leftaileron.color = (0.0, 0.0, 0.0, 1.0)
ob_leftaileron.lineart.crease_threshold = 0.0
ob_leftaileron.material_slots[0].link = 'OBJECT'; ob_leftaileron.material_slots[0].material = mat_bodypaint
ob_lamp.location = (10.79, 3.909, 0.9072)
ob_lamp.rotation_euler = (-0.9373, 0.2951, 3.084)
ob_lamp.lock_rotations_4d = False
ob_lamp.empty_display_type = 'ARROWS'
ob_lamp.color = (0.0, 0.0, 0.0, 0.0)
ob_lamp.lineart.crease_threshold = 0.0
ob_camera.location = (16.86, 3.32, 4.08)
ob_camera.rotation_euler = (-1.192, 0.7247, -1.024)
ob_camera.lock_rotations_4d = False
ob_camera.empty_display_type = 'ARROWS'
ob_camera.color = (0.0, 0.0, 0.0, 0.0)
ob_camera.display_type = 'WIRE'
ob_camera.lineart.crease_threshold = 0.0

# ---- collection membership
col_collection_1.objects.link(ob_fuselage)
col_collection_1.objects.link(ob_cockpit_001)
col_collection_1.objects.link(ob_cockpit)
col_collection_1.objects.link(ob_canopy)
col_collection_1.objects.link(ob_rudder)
col_collection_1.objects.link(ob_rightaileron)
col_collection_1.objects.link(ob_rightelevator)
col_collection_1.objects.link(ob_leftelevator)
col_collection_1.objects.link(ob_leftaileron)
col_collection_1.objects.link(ob_lamp)
col_collection_1.objects.link(ob_camera)

# ---- scene / render settings (as saved in the file)
scene.camera = ob_camera
scene.frame_start = 1; scene.frame_end = 250; scene.frame_set(1)
scene.render.engine = 'BLENDER_EEVEE_NEXT'
scene.render.image_settings.file_format = 'JPEG'
scene.render.image_settings.color_mode = 'RGB'
scene.render.image_settings.compression = 90
scene.render.resolution_x = 800
scene.render.resolution_y = 600
scene.render.pixel_aspect_x = 100.0
scene.render.pixel_aspect_y = 100.0
scene.render.fps = 25
scene.render.dither_intensity = 0.0
scene.render.use_compositing = False
scene.render.use_sequencer = False
scene.render.bake_margin = 2
scene.render.bake_bias = 0.0
scene.render.use_stamp_time = False
scene.render.use_stamp_date = False
scene.render.use_stamp_frame = False
scene.render.use_stamp_camera = False
scene.render.use_stamp_scene = False
scene.render.use_stamp_filename = False
scene.render.use_stamp_render_time = False
scene.render.stamp_font_size = 0
scene.cycles.use_denoising = False
scene.cycles.samples = 10
scene.cycles.sampling_pattern = 'TABULATED_SOBOL'
scene.cycles.light_sampling_threshold = 0.0
scene.cycles.use_adaptive_sampling = False
scene.cycles.use_light_tree = False
scene.cycles.blur_glossy = 0.0
scene.cycles.volume_bounces = 1
scene.cycles.pixel_filter_type = 'GAUSSIAN'
scene.cycles.sample_clamp_indirect = 0.0
scene.view_settings.view_transform = 'Raw'
bpy.context.view_layer.update()
